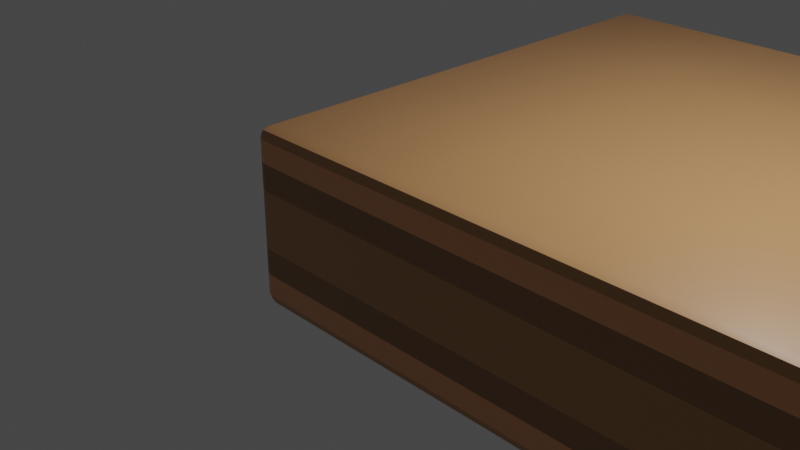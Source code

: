 # Source: Cube_Dirt_3x3.blend  (saved by Blender 3.5.10; exported with 4.5.12 LTS)
import bpy
from mathutils import Matrix  # noqa: F401  (used for matrix-valued properties, if any)

bpy.ops.wm.read_factory_settings(use_empty=True)
scene = bpy.context.scene
scene.name = 'Scene'

# ---- collections
col_collection = bpy.data.collections.new('Collection'); scene.collection.children.link(col_collection)

# ---- materials (node trees are filled in below, after node groups)
mat_dirt_1 = bpy.data.materials.new('Dirt_1')
mat_dirt_1.use_transparent_shadow = False
mat_dirt_1.diffuse_color = (0.4869, 0.247, 0.1019, 1.0)
mat_dirt_2 = bpy.data.materials.new('Dirt_2')
mat_dirt_2.use_transparent_shadow = False
mat_dirt_2.diffuse_color = (0.3185, 0.1634, 0.06886, 1.0)
mat_dirt_3 = bpy.data.materials.new('Dirt_3')
mat_dirt_3.use_transparent_shadow = False
mat_dirt_3.diffuse_color = (0.7874, 0.3653, 0.1699, 1.0)
mat_dirt_1_001 = bpy.data.materials.new('Dirt_1.001')
mat_dirt_1_001.use_transparent_shadow = False
mat_dirt_1_001.diffuse_color = (0.4869, 0.247, 0.1019, 1.0)
mat_dirt_2_001 = bpy.data.materials.new('Dirt_2.001')
mat_dirt_2_001.use_transparent_shadow = False
mat_dirt_2_001.diffuse_color = (0.3185, 0.1634, 0.06886, 1.0)
mat_dirt_3_001 = bpy.data.materials.new('Dirt_3.001')
mat_dirt_3_001.use_transparent_shadow = False
mat_dirt_3_001.diffuse_color = (0.7874, 0.3653, 0.1699, 1.0)
mat_dirt_1_002 = bpy.data.materials.new('Dirt_1.002')
mat_dirt_1_002.use_transparent_shadow = False
mat_dirt_1_002.diffuse_color = (0.4869, 0.247, 0.1019, 1.0)

# ---- material node trees
mat_dirt_1.use_nodes = True; mat_dirt_1.node_tree.nodes.clear()
_N = mat_dirt_1.node_tree.nodes; _L = mat_dirt_1.node_tree.links
n0 = _N.new('ShaderNodeBsdfPrincipled'); n0.name = 'Principled BSDF'; n0.location = (10, 300)
n0.distribution = 'GGX'
n0.subsurface_method = 'RANDOM_WALK_SKIN'
n0.inputs[0].default_value = (0.4869, 0.247, 0.1019, 1.0)
n0.inputs[27].default_value = (0.0, 0.0, 0.0, 1.0)
n0.inputs[28].default_value = 1.0
n1 = _N.new('ShaderNodeOutputMaterial'); n1.name = 'Material Output'; n1.location = (320, 270)
_L.new(n0.outputs[0], n1.inputs[0])
n1.is_active_output = True
mat_dirt_2.use_nodes = True; mat_dirt_2.node_tree.nodes.clear()
_N = mat_dirt_2.node_tree.nodes; _L = mat_dirt_2.node_tree.links
n0 = _N.new('ShaderNodeBsdfPrincipled'); n0.name = 'Principled BSDF'; n0.location = (10, 300)
n0.distribution = 'GGX'
n0.subsurface_method = 'RANDOM_WALK_SKIN'
n0.inputs[0].default_value = (0.3185, 0.1634, 0.06886, 1.0)
n0.inputs[27].default_value = (0.0, 0.0, 0.0, 1.0)
n0.inputs[28].default_value = 1.0
n1 = _N.new('ShaderNodeOutputMaterial'); n1.name = 'Material Output'; n1.location = (320, 270)
_L.new(n0.outputs[0], n1.inputs[0])
n1.is_active_output = True
mat_dirt_3.use_nodes = True; mat_dirt_3.node_tree.nodes.clear()
_N = mat_dirt_3.node_tree.nodes; _L = mat_dirt_3.node_tree.links
n0 = _N.new('ShaderNodeBsdfPrincipled'); n0.name = 'Principled BSDF'; n0.location = (10, 300)
n0.distribution = 'GGX'
n0.subsurface_method = 'RANDOM_WALK_SKIN'
n0.inputs[0].default_value = (0.7874, 0.3653, 0.1699, 1.0)
n0.inputs[27].default_value = (0.0, 0.0, 0.0, 1.0)
n0.inputs[28].default_value = 1.0
n1 = _N.new('ShaderNodeOutputMaterial'); n1.name = 'Material Output'; n1.location = (320, 270)
_L.new(n0.outputs[0], n1.inputs[0])
n1.is_active_output = True
mat_dirt_1_001.use_nodes = True; mat_dirt_1_001.node_tree.nodes.clear()
_N = mat_dirt_1_001.node_tree.nodes; _L = mat_dirt_1_001.node_tree.links
n0 = _N.new('ShaderNodeBsdfPrincipled'); n0.name = 'Principled BSDF'; n0.location = (10, 300)
n0.distribution = 'GGX'
n0.subsurface_method = 'RANDOM_WALK_SKIN'
n0.inputs[0].default_value = (0.4869, 0.247, 0.1019, 1.0)
n0.inputs[27].default_value = (0.0, 0.0, 0.0, 1.0)
n0.inputs[28].default_value = 1.0
n1 = _N.new('ShaderNodeOutputMaterial'); n1.name = 'Material Output'; n1.location = (320, 270)
_L.new(n0.outputs[0], n1.inputs[0])
n1.is_active_output = True
mat_dirt_2_001.use_nodes = True; mat_dirt_2_001.node_tree.nodes.clear()
_N = mat_dirt_2_001.node_tree.nodes; _L = mat_dirt_2_001.node_tree.links
n0 = _N.new('ShaderNodeBsdfPrincipled'); n0.name = 'Principled BSDF'; n0.location = (10, 300)
n0.distribution = 'GGX'
n0.subsurface_method = 'RANDOM_WALK_SKIN'
n0.inputs[0].default_value = (0.3185, 0.1634, 0.06886, 1.0)
n0.inputs[27].default_value = (0.0, 0.0, 0.0, 1.0)
n0.inputs[28].default_value = 1.0
n1 = _N.new('ShaderNodeOutputMaterial'); n1.name = 'Material Output'; n1.location = (320, 270)
_L.new(n0.outputs[0], n1.inputs[0])
n1.is_active_output = True
mat_dirt_3_001.use_nodes = True; mat_dirt_3_001.node_tree.nodes.clear()
_N = mat_dirt_3_001.node_tree.nodes; _L = mat_dirt_3_001.node_tree.links
n0 = _N.new('ShaderNodeBsdfPrincipled'); n0.name = 'Principled BSDF'; n0.location = (10, 300)
n0.distribution = 'GGX'
n0.subsurface_method = 'RANDOM_WALK_SKIN'
n0.inputs[0].default_value = (0.7874, 0.3653, 0.1699, 1.0)
n0.inputs[27].default_value = (0.0, 0.0, 0.0, 1.0)
n0.inputs[28].default_value = 1.0
n1 = _N.new('ShaderNodeOutputMaterial'); n1.name = 'Material Output'; n1.location = (320, 270)
_L.new(n0.outputs[0], n1.inputs[0])
n1.is_active_output = True
mat_dirt_1_002.use_nodes = True; mat_dirt_1_002.node_tree.nodes.clear()
_N = mat_dirt_1_002.node_tree.nodes; _L = mat_dirt_1_002.node_tree.links
n0 = _N.new('ShaderNodeBsdfPrincipled'); n0.name = 'Principled BSDF'; n0.location = (10, 300)
n0.distribution = 'GGX'
n0.subsurface_method = 'RANDOM_WALK_SKIN'
n0.inputs[0].default_value = (0.4869, 0.247, 0.1019, 1.0)
n0.inputs[27].default_value = (0.0, 0.0, 0.0, 1.0)
n0.inputs[28].default_value = 1.0
n1 = _N.new('ShaderNodeOutputMaterial'); n1.name = 'Material Output'; n1.location = (320, 270)
_L.new(n0.outputs[0], n1.inputs[0])
n1.is_active_output = True

# ---- world
world_world = bpy.data.worlds.new('World'); scene.world = world_world
world_world.use_nodes = True; world_world.node_tree.nodes.clear()
_N = world_world.node_tree.nodes; _L = world_world.node_tree.links
n0 = _N.new('ShaderNodeOutputWorld'); n0.name = 'World Output'; n0.location = (300, 300)
n1 = _N.new('ShaderNodeBackground'); n1.name = 'Background'; n1.location = (10, 300)
n1.inputs[0].default_value = (0.05088, 0.05088, 0.05088, 1.0)
_L.new(n1.outputs[0], n0.inputs[0])
n0.is_active_output = True
world_world.color = (0.05088, 0.05088, 0.05088)
world_world.use_sun_shadow = False
world_world.sun_shadow_jitter_overblur = 0.0

# ---- cameras
cam_camera = bpy.data.cameras.new('Camera')
cam_camera.clip_end = 100.0
cam_camera.ortho_scale = 7.314

# ---- lights
light_light = bpy.data.lights.new('Light', 'POINT')
light_light.transmission_factor = 0.0
light_light.energy = 1000.0
light_light.shadow_soft_size = 0.1
light_light.shadow_maximum_resolution = 0.006
light_light.use_absolute_resolution = True

# ---- meshes
me_cube_310 = bpy.data.meshes.new('Cube.310')
me_cube_310.from_pydata([(1.0, 1.0, -1.0), (-1.0, -0.8736, -0.8736), (-0.8736, -0.8736, -1.0), (-0.8736, -1.0, -0.8736), (-0.963, -0.8736, -0.963), (-0.963, -0.8736, -0.963), (-0.9466, -0.9466, -0.9466), (-0.9466, -0.9466, -0.9466), (-0.9466, -0.9466, -0.9466), (-0.8736, -0.963, -0.963), (-0.8736, -0.963, -0.963), (-0.963, -0.963, -0.8736), (-0.963, -0.963, -0.8736), (1.0, -0.8736, -1.0), (1.0, -1.0, -0.8736), (1.0, -0.963, -0.963), (1.0, -0.963, -0.963), (-1.0, 1.0, -0.8736), (-0.8736, 1.0, -1.0), (-0.963, 1.0, -0.963), (-0.963, 1.0, -0.963), (-1.0, -0.8736, -0.3277), (-0.963, -0.963, -0.3277), (-0.963, -0.963, -0.3277), (-0.8736, -1.0, -0.3277), (1.0, -1.0, -0.3277), (-1.0, 1.0, -0.3277), (1.0, 1.0, 1.0), (-1.0, -0.8736, 0.8736), (-0.8736, -0.8736, 1.0), (-0.8736, -1.0, 0.8736), (-0.963, -0.8736, 0.963), (-0.963, -0.8736, 0.963), (-0.9466, -0.9466, 0.9466), (-0.9466, -0.9466, 0.9466), (-0.9466, -0.9466, 0.9466), (-0.8736, -0.963, 0.963), (-0.8736, -0.963, 0.963), (-0.963, -0.963, 0.8736), (-0.963, -0.963, 0.8736), (1.0, -0.8736, 1.0), (1.0, -1.0, 0.8736), (1.0, -0.963, 0.963), (1.0, -0.963, 0.963), (-1.0, 1.0, 0.8736), (-0.8736, 1.0, 1.0), (-0.963, 1.0, 0.963), (-0.963, 1.0, 0.963), (-1.0, -0.8736, 0.0), (-1.0, -0.8736, 0.3277), (-0.963, -0.963, 0.3277), (-0.963, -0.963, 0.3277), (-0.963, -0.963, 0.0), (-0.963, -0.963, 0.0), (-0.8736, -1.0, 0.3277), (-0.8736, -1.0, 0.0), (1.0, -1.0, 0.3277), (1.0, -1.0, 0.0), (-1.0, 1.0, 0.0), (-1.0, 1.0, 0.3277), (-1.0, -0.8736, -0.3277), (-1.0, -0.8736, -0.624), (-0.963, -0.963, -0.624), (-0.963, -0.963, -0.624), (-0.963, -0.963, -0.3277), (-0.963, -0.963, -0.3277), (-0.8736, -1.0, -0.624), (-0.8736, -1.0, -0.3277), (1.0, -1.0, -0.624), (1.0, -1.0, -0.3277), (-1.0, 1.0, -0.3277), (-1.0, 1.0, -0.624), (-1.0, -0.8736, 0.3277), (-1.0, -0.8736, 0.624), (-0.963, -0.963, 0.624), (-0.963, -0.963, 0.624), (-0.963, -0.963, 0.3277), (-0.963, -0.963, 0.3277), (-0.8736, -1.0, 0.624), (-0.8736, -1.0, 0.3277), (1.0, -1.0, 0.624), (1.0, -1.0, 0.3277), (-1.0, 1.0, 0.3277), (-1.0, 1.0, 0.624), (-1.0, -0.8736, -0.8736), (-0.8736, -1.0, -0.8736), (-0.963, -0.963, -0.8736), (-0.963, -0.963, -0.8736), (1.0, -1.0, -0.8736), (-1.0, 1.0, -0.8736), (-1.0, -0.8736, -0.624), (-0.963, -0.963, -0.624), (-0.963, -0.963, -0.624), (-0.8736, -1.0, -0.624), (1.0, -1.0, -0.624), (-1.0, 1.0, -0.624), (-1.0, -0.8736, 0.8736), (-0.8736, -1.0, 0.8736), (-0.963, -0.963, 0.8736), (-0.963, -0.963, 0.8736), (1.0, -1.0, 0.8736), (-1.0, 1.0, 0.8736), (-1.0, -0.8736, 0.624), (-0.963, -0.963, 0.624), (-0.963, -0.963, 0.624), (-0.8736, -1.0, 0.624), (1.0, -1.0, 0.624), (-1.0, 1.0, 0.624)], [], [(0, 13, 2), (0, 2, 18), (1, 4, 6), (1, 6, 11), (2, 9, 7), (2, 7, 5), (3, 12, 8), (3, 8, 10), (14, 3, 10), (14, 10, 16), (15, 9, 2), (15, 2, 13), (1, 17, 19), (1, 19, 4), (5, 20, 18), (5, 18, 2), (23, 24, 55), (23, 55, 53), (48, 21, 22), (48, 22, 52), (58, 26, 21), (58, 21, 48), (24, 25, 57), (24, 57, 55), (27, 45, 29), (27, 29, 40), (28, 38, 33), (28, 33, 31), (29, 32, 35), (29, 35, 37), (30, 36, 34), (30, 34, 39), (41, 42, 36), (41, 36, 30), (43, 40, 29), (43, 29, 37), (28, 31, 46), (28, 46, 44), (32, 29, 45), (32, 45, 47), (51, 53, 55), (51, 55, 54), (48, 52, 50), (48, 50, 49), (58, 48, 49), (58, 49, 59), (54, 55, 57), (54, 57, 56), (67, 66, 68), (67, 68, 69), (65, 63, 66), (65, 66, 67), (60, 61, 62), (60, 62, 64), (70, 71, 61), (70, 61, 60), (79, 81, 80), (79, 80, 78), (77, 79, 78), (77, 78, 75), (72, 76, 74), (72, 74, 73), (82, 72, 73), (82, 73, 83), (95, 89, 84), (95, 84, 90), (90, 84, 86), (90, 86, 91), (92, 87, 85), (92, 85, 93), (93, 85, 88), (93, 88, 94), (107, 102, 96), (107, 96, 101), (102, 103, 98), (102, 98, 96), (104, 105, 97), (104, 97, 99), (105, 106, 100), (105, 100, 97)])
me_cube_310.polygons.foreach_set('use_smooth', [True] * 80)
me_cube_310.polygons.foreach_set('material_index', [0, 0, 0, 0, 0, 0, 0, 0, 0, 0, 0, 0, 0, 0, 0, 0, 0, 0, 0, 0, 0, 0, 0, 0, 0, 0, 0, 0, 0, 0, 0, 0, 0, 0, 0, 0, 0, 0, 0, 0, 0, 0, 0, 0, 0, 0, 0, 0, 1, 1, 1, 1, 1, 1, 1, 1, 1, 1, 1, 1, 1, 1, 1, 1, 2, 2, 2, 2, 2, 2, 2, 2, 2, 2, 2, 2, 2, 2, 2, 2])
me_cube_310.materials.append(mat_dirt_1)
me_cube_310.materials.append(mat_dirt_2)
me_cube_310.materials.append(mat_dirt_3)
me_cube_310.update()
me_cube_310.normals_split_custom_set([tuple(v) for v in zip(*[iter([-1.698e-08, 0.0, -1.0, -1.011e-07, -0.1951, -0.9808, -0.1794, -0.1794, -0.9673, -1.698e-08, 0.0, -1.0, -0.1794, -0.1794, -0.9673, -0.1951, 1.061e-07, -0.9808, -0.9673, -0.1794, -0.1795, -0.9193, -0.1582, -0.3602, -0.8881, -0.3251, -0.3251, -0.9673, -0.1794, -0.1795, -0.8881, -0.3251, -0.3251, -0.9194, -0.36, -0.1586, -0.1794, -0.1794, -0.9673, -0.1582, -0.3602, -0.9193, -0.3251, -0.3251, -0.8881, -0.1794, -0.1794, -0.9673, -0.3251, -0.3251, -0.8881, -0.3602, -0.1583, -0.9194, -0.1794, -0.9673, -0.1795, -0.36, -0.9194, -0.1586, -0.3251, -0.8881, -0.3251, -0.1794, -0.9673, -0.1795, -0.3251, -0.8881, -0.3251, -0.1583, -0.9194, -0.3602, -9.94e-06, -0.9808, -0.1952, -0.1794, -0.9673, -0.1795, -0.1583, -0.9194, -0.3602, -9.94e-06, -0.9808, -0.1952, -0.1583, -0.9194, -0.3602, -5.314e-07, -0.9239, -0.3827, -1.698e-07, -0.3827, -0.9239, -0.1582, -0.3602, -0.9193, -0.1794, -0.1794, -0.9673, -1.698e-07, -0.3827, -0.9239, -0.1794, -0.1794, -0.9673, -1.011e-07, -0.1951, -0.9808, -0.9673, -0.1794, -0.1795, -0.9808, -8.59e-06, -0.1952, -0.9239, 7.355e-07, -0.3827, -0.9673, -0.1794, -0.1795, -0.9239, 7.355e-07, -0.3827, -0.9193, -0.1582, -0.3602, -0.3602, -0.1583, -0.9194, -0.3827, 2.055e-07, -0.9239, -0.1951, 1.061e-07, -0.9808, -0.3602, -0.1583, -0.9194, -0.1951, 1.061e-07, -0.9808, -0.1794, -0.1794, -0.9673, -0.3827, -0.9239, 0.0, -0.1951, -0.9808, 0.0, -0.1951, -0.9808, 0.0, -0.3827, -0.9239, 0.0, -0.1951, -0.9808, 0.0, -0.3827, -0.9239, 0.0, -0.9808, -0.1951, 0.0, -0.9808, -0.1951, 0.0, -0.9239, -0.3827, 0.0, -0.9808, -0.1951, 0.0, -0.9239, -0.3827, 0.0, -0.9239, -0.3827, 0.0, -1.0, 6.903e-07, 0.0, -1.0, 6.796e-07, 0.0, -0.9808, -0.1951, 0.0, -1.0, 6.903e-07, 0.0, -0.9808, -0.1951, 0.0, -0.9808, -0.1951, 0.0, -0.1951, -0.9808, 0.0, -5.09e-07, -1.0, 0.0, -5.09e-07, -1.0, 0.0, -0.1951, -0.9808, 0.0, -5.09e-07, -1.0, 0.0, -0.1951, -0.9808, 0.0, -1.698e-08, 0.0, 1.0, -0.1951, 1.061e-07, 0.9808, -0.1794, -0.1794, 0.9673, -1.698e-08, 0.0, 1.0, -0.1794, -0.1794, 0.9673, -1.011e-07, -0.1951, 0.9808, -0.9673, -0.1794, 0.1795, -0.9194, -0.36, 0.1586, -0.8881, -0.3251, 0.3251, -0.9673, -0.1794, 0.1795, -0.8881, -0.3251, 0.3251, -0.9193, -0.1582, 0.3602, -0.1794, -0.1794, 0.9673, -0.3602, -0.1583, 0.9194, -0.3251, -0.3251, 0.8881, -0.1794, -0.1794, 0.9673, -0.3251, -0.3251, 0.8881, -0.1582, -0.3602, 0.9193, -0.1794, -0.9673, 0.1795, -0.1583, -0.9194, 0.3602, -0.3251, -0.8881, 0.3251, -0.1794, -0.9673, 0.1795, -0.3251, -0.8881, 0.3251, -0.36, -0.9194, 0.1586, -9.908e-06, -0.9808, 0.1952, -5.314e-07, -0.9239, 0.3827, -0.1583, -0.9194, 0.3602, -9.908e-06, -0.9808, 0.1952, -0.1583, -0.9194, 0.3602, -0.1794, -0.9673, 0.1795, -1.698e-07, -0.3827, 0.9239, -1.011e-07, -0.1951, 0.9808, -0.1794, -0.1794, 0.9673, -1.698e-07, -0.3827, 0.9239, -0.1794, -0.1794, 0.9673, -0.1582, -0.3602, 0.9193, -0.9673, -0.1794, 0.1795, -0.9193, -0.1582, 0.3602, -0.9239, 7.355e-07, 0.3827, -0.9673, -0.1794, 0.1795, -0.9239, 7.355e-07, 0.3827, -0.9808, -8.579e-06, 0.1952, -0.3602, -0.1583, 0.9194, -0.1794, -0.1794, 0.9673, -0.1951, 1.061e-07, 0.9808, -0.3602, -0.1583, 0.9194, -0.1951, 1.061e-07, 0.9808, -0.3827, 2.055e-07, 0.9239, -0.3827, -0.9239, 0.0, -0.3827, -0.9239, 0.0, -0.1951, -0.9808, 0.0, -0.3827, -0.9239, 0.0, -0.1951, -0.9808, 0.0, -0.1951, -0.9808, 0.0, -0.9808, -0.1951, 0.0, -0.9239, -0.3827, 0.0, -0.9239, -0.3827, 0.0, -0.9808, -0.1951, 0.0, -0.9239, -0.3827, 0.0, -0.9808, -0.1951, 0.0, -1.0, 6.903e-07, 0.0, -0.9808, -0.1951, 0.0, -0.9808, -0.1951, 0.0, -1.0, 6.903e-07, 0.0, -0.9808, -0.1951, 0.0, -1.0, 6.796e-07, 0.0, -0.1951, -0.9808, 0.0, -0.1951, -0.9808, 0.0, -5.09e-07, -1.0, 0.0, -0.1951, -0.9808, 0.0, -5.09e-07, -1.0, 0.0, -5.09e-07, -1.0, 0.0, -0.1951, -0.9808, 0.0, -0.1951, -0.9808, 0.0, -5.09e-07, -1.0, 0.0, -0.1951, -0.9808, 0.0, -5.09e-07, -1.0, 0.0, -5.09e-07, -1.0, 0.0, -0.3827, -0.9239, 0.0, -0.3827, -0.9239, 0.0, -0.1951, -0.9808, 0.0, -0.3827, -0.9239, 0.0, -0.1951, -0.9808, 0.0, -0.1951, -0.9808, 0.0, -0.9808, -0.1951, 0.0, -0.9808, -0.1951, 0.0, -0.9239, -0.3827, 0.0, -0.9808, -0.1951, 0.0, -0.9239, -0.3827, 0.0, -0.9239, -0.3827, 0.0, -1.0, 7.515e-07, 0.0, -1.0, 7.515e-07, 0.0, -0.9808, -0.1951, 0.0, -1.0, 7.515e-07, 0.0, -0.9808, -0.1951, 0.0, -0.9808, -0.1951, 0.0, -0.1951, -0.9808, 0.0, -5.09e-07, -1.0, 0.0, -5.09e-07, -1.0, 0.0, -0.1951, -0.9808, 0.0, -5.09e-07, -1.0, 0.0, -0.1951, -0.9808, 0.0, -0.3827, -0.9239, 0.0, -0.1951, -0.9808, 0.0, -0.1951, -0.9808, 0.0, -0.3827, -0.9239, 0.0, -0.1951, -0.9808, 0.0, -0.3827, -0.9239, 0.0, -0.9808, -0.1951, 0.0, -0.9239, -0.3827, 0.0, -0.9239, -0.3827, 0.0, -0.9808, -0.1951, 0.0, -0.9239, -0.3827, 0.0, -0.9808, -0.1951, 0.0, -1.0, 7.515e-07, 0.0, -0.9808, -0.1951, 0.0, -0.9808, -0.1951, 0.0, -1.0, 7.515e-07, 0.0, -0.9808, -0.1951, 0.0, -1.0, 7.515e-07, 0.0, -1.0, 7.064e-07, 0.0, -0.9808, -8.672e-06, -0.195, -0.9673, -0.1794, -0.1793, -1.0, 7.064e-07, 0.0, -0.9673, -0.1794, -0.1793, -0.9808, -0.1951, 0.0, -0.9808, -0.1951, 0.0, -0.9673, -0.1794, -0.1793, -0.9194, -0.36, -0.1585, -0.9808, -0.1951, 0.0, -0.9194, -0.36, -0.1585, -0.9239, -0.3827, 0.0, -0.3827, -0.9239, 0.0, -0.36, -0.9194, -0.1585, -0.1794, -0.9673, -0.1793, -0.3827, -0.9239, 0.0, -0.1794, -0.9673, -0.1793, -0.1951, -0.9808, 0.0, -0.1951, -0.9808, 0.0, -0.1794, -0.9673, -0.1793, -9.815e-06, -0.9808, -0.195, -0.1951, -0.9808, 0.0, -9.815e-06, -0.9808, -0.195, -5.09e-07, -1.0, 0.0, -1.0, 7.064e-07, 0.0, -0.9808, -0.1951, 0.0, -0.9673, -0.1794, 0.1793, -1.0, 7.064e-07, 0.0, -0.9673, -0.1794, 0.1793, -0.9808, -8.628e-06, 0.195, -0.9808, -0.1951, 0.0, -0.9239, -0.3827, 0.0, -0.9194, -0.36, 0.1585, -0.9808, -0.1951, 0.0, -0.9194, -0.36, 0.1585, -0.9673, -0.1794, 0.1793, -0.3827, -0.9239, 0.0, -0.1951, -0.9808, 0.0, -0.1794, -0.9673, 0.1793, -0.3827, -0.9239, 0.0, -0.1794, -0.9673, 0.1793, -0.36, -0.9194, 0.1585, -0.1951, -0.9808, 0.0, -5.09e-07, -1.0, 0.0, -9.859e-06, -0.9808, 0.195, -0.1951, -0.9808, 0.0, -9.859e-06, -0.9808, 0.195, -0.1794, -0.9673, 0.1793])] * 3)])
me_cube_001 = bpy.data.meshes.new('Cube.001')
me_cube_001.from_pydata([(1.0, 1.0, -1.0), (-1.0, -0.8736, -0.8736), (-0.8736, -0.8736, -1.0), (-0.8736, -1.0, -0.8736), (-0.963, -0.8736, -0.963), (-0.963, -0.8736, -0.963), (-0.9466, -0.9466, -0.9466), (-0.9466, -0.9466, -0.9466), (-0.9466, -0.9466, -0.9466), (-0.8736, -0.963, -0.963), (-0.8736, -0.963, -0.963), (-0.963, -0.963, -0.8736), (-0.963, -0.963, -0.8736), (1.0, -0.8736, -1.0), (1.0, -1.0, -0.8736), (1.0, -0.963, -0.963), (1.0, -0.963, -0.963), (-1.0, 1.0, -0.8736), (-0.8736, 1.0, -1.0), (-0.963, 1.0, -0.963), (-0.963, 1.0, -0.963), (-1.0, -0.8736, -0.3277), (-0.963, -0.963, -0.3277), (-0.963, -0.963, -0.3277), (-0.8736, -1.0, -0.3277), (1.0, -1.0, -0.3277), (-1.0, 1.0, -0.3277), (1.0, 1.0, 1.0), (-1.0, -0.8736, 0.8736), (-0.8736, -0.8736, 1.0), (-0.8736, -1.0, 0.8736), (-0.963, -0.8736, 0.963), (-0.963, -0.8736, 0.963), (-0.9466, -0.9466, 0.9466), (-0.9466, -0.9466, 0.9466), (-0.9466, -0.9466, 0.9466), (-0.8736, -0.963, 0.963), (-0.8736, -0.963, 0.963), (-0.963, -0.963, 0.8736), (-0.963, -0.963, 0.8736), (1.0, -0.8736, 1.0), (1.0, -1.0, 0.8736), (1.0, -0.963, 0.963), (1.0, -0.963, 0.963), (-1.0, 1.0, 0.8736), (-0.8736, 1.0, 1.0), (-0.963, 1.0, 0.963), (-0.963, 1.0, 0.963), (-1.0, -0.8736, 0.0), (-1.0, -0.8736, 0.3277), (-0.963, -0.963, 0.3277), (-0.963, -0.963, 0.3277), (-0.963, -0.963, 0.0), (-0.963, -0.963, 0.0), (-0.8736, -1.0, 0.3277), (-0.8736, -1.0, 0.0), (1.0, -1.0, 0.3277), (1.0, -1.0, 0.0), (-1.0, 1.0, 0.0), (-1.0, 1.0, 0.3277), (-1.0, -0.8736, -0.3277), (-1.0, -0.8736, -0.624), (-0.963, -0.963, -0.624), (-0.963, -0.963, -0.624), (-0.963, -0.963, -0.3277), (-0.963, -0.963, -0.3277), (-0.8736, -1.0, -0.624), (-0.8736, -1.0, -0.3277), (1.0, -1.0, -0.624), (1.0, -1.0, -0.3277), (-1.0, 1.0, -0.3277), (-1.0, 1.0, -0.624), (-1.0, -0.8736, 0.3277), (-1.0, -0.8736, 0.624), (-0.963, -0.963, 0.624), (-0.963, -0.963, 0.624), (-0.963, -0.963, 0.3277), (-0.963, -0.963, 0.3277), (-0.8736, -1.0, 0.624), (-0.8736, -1.0, 0.3277), (1.0, -1.0, 0.624), (1.0, -1.0, 0.3277), (-1.0, 1.0, 0.3277), (-1.0, 1.0, 0.624), (-1.0, -0.8736, -0.8736), (-0.8736, -1.0, -0.8736), (-0.963, -0.963, -0.8736), (-0.963, -0.963, -0.8736), (1.0, -1.0, -0.8736), (-1.0, 1.0, -0.8736), (-1.0, -0.8736, -0.624), (-0.963, -0.963, -0.624), (-0.963, -0.963, -0.624), (-0.8736, -1.0, -0.624), (1.0, -1.0, -0.624), (-1.0, 1.0, -0.624), (-1.0, -0.8736, 0.8736), (-0.8736, -1.0, 0.8736), (-0.963, -0.963, 0.8736), (-0.963, -0.963, 0.8736), (1.0, -1.0, 0.8736), (-1.0, 1.0, 0.8736), (-1.0, -0.8736, 0.624), (-0.963, -0.963, 0.624), (-0.963, -0.963, 0.624), (-0.8736, -1.0, 0.624), (1.0, -1.0, 0.624), (-1.0, 1.0, 0.624)], [], [(0, 13, 2), (0, 2, 18), (1, 4, 6), (1, 6, 11), (2, 9, 7), (2, 7, 5), (3, 12, 8), (3, 8, 10), (14, 3, 10), (14, 10, 16), (15, 9, 2), (15, 2, 13), (1, 17, 19), (1, 19, 4), (5, 20, 18), (5, 18, 2), (23, 24, 55), (23, 55, 53), (48, 21, 22), (48, 22, 52), (58, 26, 21), (58, 21, 48), (24, 25, 57), (24, 57, 55), (27, 45, 29), (27, 29, 40), (28, 38, 33), (28, 33, 31), (29, 32, 35), (29, 35, 37), (30, 36, 34), (30, 34, 39), (41, 42, 36), (41, 36, 30), (43, 40, 29), (43, 29, 37), (28, 31, 46), (28, 46, 44), (32, 29, 45), (32, 45, 47), (51, 53, 55), (51, 55, 54), (48, 52, 50), (48, 50, 49), (58, 48, 49), (58, 49, 59), (54, 55, 57), (54, 57, 56), (67, 66, 68), (67, 68, 69), (65, 63, 66), (65, 66, 67), (60, 61, 62), (60, 62, 64), (70, 71, 61), (70, 61, 60), (79, 81, 80), (79, 80, 78), (77, 79, 78), (77, 78, 75), (72, 76, 74), (72, 74, 73), (82, 72, 73), (82, 73, 83), (95, 89, 84), (95, 84, 90), (90, 84, 86), (90, 86, 91), (92, 87, 85), (92, 85, 93), (93, 85, 88), (93, 88, 94), (107, 102, 96), (107, 96, 101), (102, 103, 98), (102, 98, 96), (104, 105, 97), (104, 97, 99), (105, 106, 100), (105, 100, 97)])
me_cube_001.polygons.foreach_set('use_smooth', [True] * 80)
me_cube_001.polygons.foreach_set('material_index', [0, 0, 0, 0, 0, 0, 0, 0, 0, 0, 0, 0, 0, 0, 0, 0, 0, 0, 0, 0, 0, 0, 0, 0, 0, 0, 0, 0, 0, 0, 0, 0, 0, 0, 0, 0, 0, 0, 0, 0, 0, 0, 0, 0, 0, 0, 0, 0, 1, 1, 1, 1, 1, 1, 1, 1, 1, 1, 1, 1, 1, 1, 1, 1, 2, 2, 2, 2, 2, 2, 2, 2, 2, 2, 2, 2, 2, 2, 2, 2])
me_cube_001.materials.append(mat_dirt_1)
me_cube_001.materials.append(mat_dirt_2)
me_cube_001.materials.append(mat_dirt_3)
me_cube_001.update()
me_cube_001.normals_split_custom_set([tuple(v) for v in zip(*[iter([-1.698e-08, 0.0, -1.0, -1.011e-07, -0.1951, -0.9808, -0.1794, -0.1794, -0.9673, -1.698e-08, 0.0, -1.0, -0.1794, -0.1794, -0.9673, -0.1951, 1.061e-07, -0.9808, -0.9673, -0.1794, -0.1795, -0.9193, -0.1582, -0.3602, -0.8881, -0.3251, -0.3251, -0.9673, -0.1794, -0.1795, -0.8881, -0.3251, -0.3251, -0.9194, -0.36, -0.1586, -0.1794, -0.1794, -0.9673, -0.1582, -0.3602, -0.9193, -0.3251, -0.3251, -0.8881, -0.1794, -0.1794, -0.9673, -0.3251, -0.3251, -0.8881, -0.3602, -0.1583, -0.9194, -0.1794, -0.9673, -0.1795, -0.36, -0.9194, -0.1586, -0.3251, -0.8881, -0.3251, -0.1794, -0.9673, -0.1795, -0.3251, -0.8881, -0.3251, -0.1583, -0.9194, -0.3602, -9.94e-06, -0.9808, -0.1952, -0.1794, -0.9673, -0.1795, -0.1583, -0.9194, -0.3602, -9.94e-06, -0.9808, -0.1952, -0.1583, -0.9194, -0.3602, -5.314e-07, -0.9239, -0.3827, -1.698e-07, -0.3827, -0.9239, -0.1582, -0.3602, -0.9193, -0.1794, -0.1794, -0.9673, -1.698e-07, -0.3827, -0.9239, -0.1794, -0.1794, -0.9673, -1.011e-07, -0.1951, -0.9808, -0.9673, -0.1794, -0.1795, -0.9808, -8.59e-06, -0.1952, -0.9239, 7.355e-07, -0.3827, -0.9673, -0.1794, -0.1795, -0.9239, 7.355e-07, -0.3827, -0.9193, -0.1582, -0.3602, -0.3602, -0.1583, -0.9194, -0.3827, 2.055e-07, -0.9239, -0.1951, 1.061e-07, -0.9808, -0.3602, -0.1583, -0.9194, -0.1951, 1.061e-07, -0.9808, -0.1794, -0.1794, -0.9673, -0.3827, -0.9239, 0.0, -0.1951, -0.9808, 0.0, -0.1951, -0.9808, 0.0, -0.3827, -0.9239, 0.0, -0.1951, -0.9808, 0.0, -0.3827, -0.9239, 0.0, -0.9808, -0.1951, 0.0, -0.9808, -0.1951, 0.0, -0.9239, -0.3827, 0.0, -0.9808, -0.1951, 0.0, -0.9239, -0.3827, 0.0, -0.9239, -0.3827, 0.0, -1.0, 6.903e-07, 0.0, -1.0, 6.796e-07, 0.0, -0.9808, -0.1951, 0.0, -1.0, 6.903e-07, 0.0, -0.9808, -0.1951, 0.0, -0.9808, -0.1951, 0.0, -0.1951, -0.9808, 0.0, -5.09e-07, -1.0, 0.0, -5.09e-07, -1.0, 0.0, -0.1951, -0.9808, 0.0, -5.09e-07, -1.0, 0.0, -0.1951, -0.9808, 0.0, -1.698e-08, 0.0, 1.0, -0.1951, 1.061e-07, 0.9808, -0.1794, -0.1794, 0.9673, -1.698e-08, 0.0, 1.0, -0.1794, -0.1794, 0.9673, -1.011e-07, -0.1951, 0.9808, -0.9673, -0.1794, 0.1795, -0.9194, -0.36, 0.1586, -0.8881, -0.3251, 0.3251, -0.9673, -0.1794, 0.1795, -0.8881, -0.3251, 0.3251, -0.9193, -0.1582, 0.3602, -0.1794, -0.1794, 0.9673, -0.3602, -0.1583, 0.9194, -0.3251, -0.3251, 0.8881, -0.1794, -0.1794, 0.9673, -0.3251, -0.3251, 0.8881, -0.1582, -0.3602, 0.9193, -0.1794, -0.9673, 0.1795, -0.1583, -0.9194, 0.3602, -0.3251, -0.8881, 0.3251, -0.1794, -0.9673, 0.1795, -0.3251, -0.8881, 0.3251, -0.36, -0.9194, 0.1586, -9.908e-06, -0.9808, 0.1952, -5.314e-07, -0.9239, 0.3827, -0.1583, -0.9194, 0.3602, -9.908e-06, -0.9808, 0.1952, -0.1583, -0.9194, 0.3602, -0.1794, -0.9673, 0.1795, -1.698e-07, -0.3827, 0.9239, -1.011e-07, -0.1951, 0.9808, -0.1794, -0.1794, 0.9673, -1.698e-07, -0.3827, 0.9239, -0.1794, -0.1794, 0.9673, -0.1582, -0.3602, 0.9193, -0.9673, -0.1794, 0.1795, -0.9193, -0.1582, 0.3602, -0.9239, 7.355e-07, 0.3827, -0.9673, -0.1794, 0.1795, -0.9239, 7.355e-07, 0.3827, -0.9808, -8.579e-06, 0.1952, -0.3602, -0.1583, 0.9194, -0.1794, -0.1794, 0.9673, -0.1951, 1.061e-07, 0.9808, -0.3602, -0.1583, 0.9194, -0.1951, 1.061e-07, 0.9808, -0.3827, 2.055e-07, 0.9239, -0.3827, -0.9239, 0.0, -0.3827, -0.9239, 0.0, -0.1951, -0.9808, 0.0, -0.3827, -0.9239, 0.0, -0.1951, -0.9808, 0.0, -0.1951, -0.9808, 0.0, -0.9808, -0.1951, 0.0, -0.9239, -0.3827, 0.0, -0.9239, -0.3827, 0.0, -0.9808, -0.1951, 0.0, -0.9239, -0.3827, 0.0, -0.9808, -0.1951, 0.0, -1.0, 6.903e-07, 0.0, -0.9808, -0.1951, 0.0, -0.9808, -0.1951, 0.0, -1.0, 6.903e-07, 0.0, -0.9808, -0.1951, 0.0, -1.0, 6.796e-07, 0.0, -0.1951, -0.9808, 0.0, -0.1951, -0.9808, 0.0, -5.09e-07, -1.0, 0.0, -0.1951, -0.9808, 0.0, -5.09e-07, -1.0, 0.0, -5.09e-07, -1.0, 0.0, -0.1951, -0.9808, 0.0, -0.1951, -0.9808, 0.0, -5.09e-07, -1.0, 0.0, -0.1951, -0.9808, 0.0, -5.09e-07, -1.0, 0.0, -5.09e-07, -1.0, 0.0, -0.3827, -0.9239, 0.0, -0.3827, -0.9239, 0.0, -0.1951, -0.9808, 0.0, -0.3827, -0.9239, 0.0, -0.1951, -0.9808, 0.0, -0.1951, -0.9808, 0.0, -0.9808, -0.1951, 0.0, -0.9808, -0.1951, 0.0, -0.9239, -0.3827, 0.0, -0.9808, -0.1951, 0.0, -0.9239, -0.3827, 0.0, -0.9239, -0.3827, 0.0, -1.0, 7.515e-07, 0.0, -1.0, 7.515e-07, 0.0, -0.9808, -0.1951, 0.0, -1.0, 7.515e-07, 0.0, -0.9808, -0.1951, 0.0, -0.9808, -0.1951, 0.0, -0.1951, -0.9808, 0.0, -5.09e-07, -1.0, 0.0, -5.09e-07, -1.0, 0.0, -0.1951, -0.9808, 0.0, -5.09e-07, -1.0, 0.0, -0.1951, -0.9808, 0.0, -0.3827, -0.9239, 0.0, -0.1951, -0.9808, 0.0, -0.1951, -0.9808, 0.0, -0.3827, -0.9239, 0.0, -0.1951, -0.9808, 0.0, -0.3827, -0.9239, 0.0, -0.9808, -0.1951, 0.0, -0.9239, -0.3827, 0.0, -0.9239, -0.3827, 0.0, -0.9808, -0.1951, 0.0, -0.9239, -0.3827, 0.0, -0.9808, -0.1951, 0.0, -1.0, 7.515e-07, 0.0, -0.9808, -0.1951, 0.0, -0.9808, -0.1951, 0.0, -1.0, 7.515e-07, 0.0, -0.9808, -0.1951, 0.0, -1.0, 7.515e-07, 0.0, -1.0, 7.064e-07, 0.0, -0.9808, -8.672e-06, -0.195, -0.9673, -0.1794, -0.1793, -1.0, 7.064e-07, 0.0, -0.9673, -0.1794, -0.1793, -0.9808, -0.1951, 0.0, -0.9808, -0.1951, 0.0, -0.9673, -0.1794, -0.1793, -0.9194, -0.36, -0.1585, -0.9808, -0.1951, 0.0, -0.9194, -0.36, -0.1585, -0.9239, -0.3827, 0.0, -0.3827, -0.9239, 0.0, -0.36, -0.9194, -0.1585, -0.1794, -0.9673, -0.1793, -0.3827, -0.9239, 0.0, -0.1794, -0.9673, -0.1793, -0.1951, -0.9808, 0.0, -0.1951, -0.9808, 0.0, -0.1794, -0.9673, -0.1793, -9.815e-06, -0.9808, -0.195, -0.1951, -0.9808, 0.0, -9.815e-06, -0.9808, -0.195, -5.09e-07, -1.0, 0.0, -1.0, 7.064e-07, 0.0, -0.9808, -0.1951, 0.0, -0.9673, -0.1794, 0.1793, -1.0, 7.064e-07, 0.0, -0.9673, -0.1794, 0.1793, -0.9808, -8.628e-06, 0.195, -0.9808, -0.1951, 0.0, -0.9239, -0.3827, 0.0, -0.9194, -0.36, 0.1585, -0.9808, -0.1951, 0.0, -0.9194, -0.36, 0.1585, -0.9673, -0.1794, 0.1793, -0.3827, -0.9239, 0.0, -0.1951, -0.9808, 0.0, -0.1794, -0.9673, 0.1793, -0.3827, -0.9239, 0.0, -0.1794, -0.9673, 0.1793, -0.36, -0.9194, 0.1585, -0.1951, -0.9808, 0.0, -5.09e-07, -1.0, 0.0, -9.859e-06, -0.9808, 0.195, -0.1951, -0.9808, 0.0, -9.859e-06, -0.9808, 0.195, -0.1794, -0.9673, 0.1793])] * 3)])
me_cube_002 = bpy.data.meshes.new('Cube.002')
me_cube_002.from_pydata([(1.0, 1.0, -1.0), (-1.0, -0.8736, -0.8736), (-0.8736, -0.8736, -1.0), (-0.8736, -1.0, -0.8736), (-0.963, -0.8736, -0.963), (-0.963, -0.8736, -0.963), (-0.9466, -0.9466, -0.9466), (-0.9466, -0.9466, -0.9466), (-0.9466, -0.9466, -0.9466), (-0.8736, -0.963, -0.963), (-0.8736, -0.963, -0.963), (-0.963, -0.963, -0.8736), (-0.963, -0.963, -0.8736), (1.0, -0.8736, -1.0), (1.0, -1.0, -0.8736), (1.0, -0.963, -0.963), (1.0, -0.963, -0.963), (-1.0, 1.0, -0.8736), (-0.8736, 1.0, -1.0), (-0.963, 1.0, -0.963), (-0.963, 1.0, -0.963), (-1.0, -0.8736, -0.3277), (-0.963, -0.963, -0.3277), (-0.963, -0.963, -0.3277), (-0.8736, -1.0, -0.3277), (1.0, -1.0, -0.3277), (-1.0, 1.0, -0.3277), (1.0, 1.0, 1.0), (-1.0, -0.8736, 0.8736), (-0.8736, -0.8736, 1.0), (-0.8736, -1.0, 0.8736), (-0.963, -0.8736, 0.963), (-0.963, -0.8736, 0.963), (-0.9466, -0.9466, 0.9466), (-0.9466, -0.9466, 0.9466), (-0.9466, -0.9466, 0.9466), (-0.8736, -0.963, 0.963), (-0.8736, -0.963, 0.963), (-0.963, -0.963, 0.8736), (-0.963, -0.963, 0.8736), (1.0, -0.8736, 1.0), (1.0, -1.0, 0.8736), (1.0, -0.963, 0.963), (1.0, -0.963, 0.963), (-1.0, 1.0, 0.8736), (-0.8736, 1.0, 1.0), (-0.963, 1.0, 0.963), (-0.963, 1.0, 0.963), (-1.0, -0.8736, 0.0), (-1.0, -0.8736, 0.3277), (-0.963, -0.963, 0.3277), (-0.963, -0.963, 0.3277), (-0.963, -0.963, 0.0), (-0.963, -0.963, 0.0), (-0.8736, -1.0, 0.3277), (-0.8736, -1.0, 0.0), (1.0, -1.0, 0.3277), (1.0, -1.0, 0.0), (-1.0, 1.0, 0.0), (-1.0, 1.0, 0.3277), (-1.0, -0.8736, -0.3277), (-1.0, -0.8736, -0.624), (-0.963, -0.963, -0.624), (-0.963, -0.963, -0.624), (-0.963, -0.963, -0.3277), (-0.963, -0.963, -0.3277), (-0.8736, -1.0, -0.624), (-0.8736, -1.0, -0.3277), (1.0, -1.0, -0.624), (1.0, -1.0, -0.3277), (-1.0, 1.0, -0.3277), (-1.0, 1.0, -0.624), (-1.0, -0.8736, 0.3277), (-1.0, -0.8736, 0.624), (-0.963, -0.963, 0.624), (-0.963, -0.963, 0.624), (-0.963, -0.963, 0.3277), (-0.963, -0.963, 0.3277), (-0.8736, -1.0, 0.624), (-0.8736, -1.0, 0.3277), (1.0, -1.0, 0.624), (1.0, -1.0, 0.3277), (-1.0, 1.0, 0.3277), (-1.0, 1.0, 0.624), (-1.0, -0.8736, -0.8736), (-0.8736, -1.0, -0.8736), (-0.963, -0.963, -0.8736), (-0.963, -0.963, -0.8736), (1.0, -1.0, -0.8736), (-1.0, 1.0, -0.8736), (-1.0, -0.8736, -0.624), (-0.963, -0.963, -0.624), (-0.963, -0.963, -0.624), (-0.8736, -1.0, -0.624), (1.0, -1.0, -0.624), (-1.0, 1.0, -0.624), (-1.0, -0.8736, 0.8736), (-0.8736, -1.0, 0.8736), (-0.963, -0.963, 0.8736), (-0.963, -0.963, 0.8736), (1.0, -1.0, 0.8736), (-1.0, 1.0, 0.8736), (-1.0, -0.8736, 0.624), (-0.963, -0.963, 0.624), (-0.963, -0.963, 0.624), (-0.8736, -1.0, 0.624), (1.0, -1.0, 0.624), (-1.0, 1.0, 0.624)], [], [(0, 13, 2), (0, 2, 18), (1, 4, 6), (1, 6, 11), (2, 9, 7), (2, 7, 5), (3, 12, 8), (3, 8, 10), (14, 3, 10), (14, 10, 16), (15, 9, 2), (15, 2, 13), (1, 17, 19), (1, 19, 4), (5, 20, 18), (5, 18, 2), (23, 24, 55), (23, 55, 53), (48, 21, 22), (48, 22, 52), (58, 26, 21), (58, 21, 48), (24, 25, 57), (24, 57, 55), (27, 45, 29), (27, 29, 40), (28, 38, 33), (28, 33, 31), (29, 32, 35), (29, 35, 37), (30, 36, 34), (30, 34, 39), (41, 42, 36), (41, 36, 30), (43, 40, 29), (43, 29, 37), (28, 31, 46), (28, 46, 44), (32, 29, 45), (32, 45, 47), (51, 53, 55), (51, 55, 54), (48, 52, 50), (48, 50, 49), (58, 48, 49), (58, 49, 59), (54, 55, 57), (54, 57, 56), (67, 66, 68), (67, 68, 69), (65, 63, 66), (65, 66, 67), (60, 61, 62), (60, 62, 64), (70, 71, 61), (70, 61, 60), (79, 81, 80), (79, 80, 78), (77, 79, 78), (77, 78, 75), (72, 76, 74), (72, 74, 73), (82, 72, 73), (82, 73, 83), (95, 89, 84), (95, 84, 90), (90, 84, 86), (90, 86, 91), (92, 87, 85), (92, 85, 93), (93, 85, 88), (93, 88, 94), (107, 102, 96), (107, 96, 101), (102, 103, 98), (102, 98, 96), (104, 105, 97), (104, 97, 99), (105, 106, 100), (105, 100, 97)])
me_cube_002.polygons.foreach_set('use_smooth', [True] * 80)
me_cube_002.polygons.foreach_set('material_index', [0, 0, 0, 0, 0, 0, 0, 0, 0, 0, 0, 0, 0, 0, 0, 0, 0, 0, 0, 0, 0, 0, 0, 0, 0, 0, 0, 0, 0, 0, 0, 0, 0, 0, 0, 0, 0, 0, 0, 0, 0, 0, 0, 0, 0, 0, 0, 0, 1, 1, 1, 1, 1, 1, 1, 1, 1, 1, 1, 1, 1, 1, 1, 1, 2, 2, 2, 2, 2, 2, 2, 2, 2, 2, 2, 2, 2, 2, 2, 2])
me_cube_002.materials.append(mat_dirt_1)
me_cube_002.materials.append(mat_dirt_2)
me_cube_002.materials.append(mat_dirt_3)
me_cube_002.update()
me_cube_002.normals_split_custom_set([tuple(v) for v in zip(*[iter([-1.698e-08, 0.0, -1.0, -1.011e-07, -0.1951, -0.9808, -0.1794, -0.1794, -0.9673, -1.698e-08, 0.0, -1.0, -0.1794, -0.1794, -0.9673, -0.1951, 1.061e-07, -0.9808, -0.9673, -0.1794, -0.1795, -0.9193, -0.1582, -0.3602, -0.8881, -0.3251, -0.3251, -0.9673, -0.1794, -0.1795, -0.8881, -0.3251, -0.3251, -0.9194, -0.36, -0.1586, -0.1794, -0.1794, -0.9673, -0.1582, -0.3602, -0.9193, -0.3251, -0.3251, -0.8881, -0.1794, -0.1794, -0.9673, -0.3251, -0.3251, -0.8881, -0.3602, -0.1583, -0.9194, -0.1794, -0.9673, -0.1795, -0.36, -0.9194, -0.1586, -0.3251, -0.8881, -0.3251, -0.1794, -0.9673, -0.1795, -0.3251, -0.8881, -0.3251, -0.1583, -0.9194, -0.3602, -9.94e-06, -0.9808, -0.1952, -0.1794, -0.9673, -0.1795, -0.1583, -0.9194, -0.3602, -9.94e-06, -0.9808, -0.1952, -0.1583, -0.9194, -0.3602, -5.314e-07, -0.9239, -0.3827, -1.698e-07, -0.3827, -0.9239, -0.1582, -0.3602, -0.9193, -0.1794, -0.1794, -0.9673, -1.698e-07, -0.3827, -0.9239, -0.1794, -0.1794, -0.9673, -1.011e-07, -0.1951, -0.9808, -0.9673, -0.1794, -0.1795, -0.9808, -8.59e-06, -0.1952, -0.9239, 7.355e-07, -0.3827, -0.9673, -0.1794, -0.1795, -0.9239, 7.355e-07, -0.3827, -0.9193, -0.1582, -0.3602, -0.3602, -0.1583, -0.9194, -0.3827, 2.055e-07, -0.9239, -0.1951, 1.061e-07, -0.9808, -0.3602, -0.1583, -0.9194, -0.1951, 1.061e-07, -0.9808, -0.1794, -0.1794, -0.9673, -0.3827, -0.9239, 0.0, -0.1951, -0.9808, 0.0, -0.1951, -0.9808, 0.0, -0.3827, -0.9239, 0.0, -0.1951, -0.9808, 0.0, -0.3827, -0.9239, 0.0, -0.9808, -0.1951, 0.0, -0.9808, -0.1951, 0.0, -0.9239, -0.3827, 0.0, -0.9808, -0.1951, 0.0, -0.9239, -0.3827, 0.0, -0.9239, -0.3827, 0.0, -1.0, 6.903e-07, 0.0, -1.0, 6.796e-07, 0.0, -0.9808, -0.1951, 0.0, -1.0, 6.903e-07, 0.0, -0.9808, -0.1951, 0.0, -0.9808, -0.1951, 0.0, -0.1951, -0.9808, 0.0, -5.09e-07, -1.0, 0.0, -5.09e-07, -1.0, 0.0, -0.1951, -0.9808, 0.0, -5.09e-07, -1.0, 0.0, -0.1951, -0.9808, 0.0, -1.698e-08, 0.0, 1.0, -0.1951, 1.061e-07, 0.9808, -0.1794, -0.1794, 0.9673, -1.698e-08, 0.0, 1.0, -0.1794, -0.1794, 0.9673, -1.011e-07, -0.1951, 0.9808, -0.9673, -0.1794, 0.1795, -0.9194, -0.36, 0.1586, -0.8881, -0.3251, 0.3251, -0.9673, -0.1794, 0.1795, -0.8881, -0.3251, 0.3251, -0.9193, -0.1582, 0.3602, -0.1794, -0.1794, 0.9673, -0.3602, -0.1583, 0.9194, -0.3251, -0.3251, 0.8881, -0.1794, -0.1794, 0.9673, -0.3251, -0.3251, 0.8881, -0.1582, -0.3602, 0.9193, -0.1794, -0.9673, 0.1795, -0.1583, -0.9194, 0.3602, -0.3251, -0.8881, 0.3251, -0.1794, -0.9673, 0.1795, -0.3251, -0.8881, 0.3251, -0.36, -0.9194, 0.1586, -9.908e-06, -0.9808, 0.1952, -5.314e-07, -0.9239, 0.3827, -0.1583, -0.9194, 0.3602, -9.908e-06, -0.9808, 0.1952, -0.1583, -0.9194, 0.3602, -0.1794, -0.9673, 0.1795, -1.698e-07, -0.3827, 0.9239, -1.011e-07, -0.1951, 0.9808, -0.1794, -0.1794, 0.9673, -1.698e-07, -0.3827, 0.9239, -0.1794, -0.1794, 0.9673, -0.1582, -0.3602, 0.9193, -0.9673, -0.1794, 0.1795, -0.9193, -0.1582, 0.3602, -0.9239, 7.355e-07, 0.3827, -0.9673, -0.1794, 0.1795, -0.9239, 7.355e-07, 0.3827, -0.9808, -8.579e-06, 0.1952, -0.3602, -0.1583, 0.9194, -0.1794, -0.1794, 0.9673, -0.1951, 1.061e-07, 0.9808, -0.3602, -0.1583, 0.9194, -0.1951, 1.061e-07, 0.9808, -0.3827, 2.055e-07, 0.9239, -0.3827, -0.9239, 0.0, -0.3827, -0.9239, 0.0, -0.1951, -0.9808, 0.0, -0.3827, -0.9239, 0.0, -0.1951, -0.9808, 0.0, -0.1951, -0.9808, 0.0, -0.9808, -0.1951, 0.0, -0.9239, -0.3827, 0.0, -0.9239, -0.3827, 0.0, -0.9808, -0.1951, 0.0, -0.9239, -0.3827, 0.0, -0.9808, -0.1951, 0.0, -1.0, 6.903e-07, 0.0, -0.9808, -0.1951, 0.0, -0.9808, -0.1951, 0.0, -1.0, 6.903e-07, 0.0, -0.9808, -0.1951, 0.0, -1.0, 6.796e-07, 0.0, -0.1951, -0.9808, 0.0, -0.1951, -0.9808, 0.0, -5.09e-07, -1.0, 0.0, -0.1951, -0.9808, 0.0, -5.09e-07, -1.0, 0.0, -5.09e-07, -1.0, 0.0, -0.1951, -0.9808, 0.0, -0.1951, -0.9808, 0.0, -5.09e-07, -1.0, 0.0, -0.1951, -0.9808, 0.0, -5.09e-07, -1.0, 0.0, -5.09e-07, -1.0, 0.0, -0.3827, -0.9239, 0.0, -0.3827, -0.9239, 0.0, -0.1951, -0.9808, 0.0, -0.3827, -0.9239, 0.0, -0.1951, -0.9808, 0.0, -0.1951, -0.9808, 0.0, -0.9808, -0.1951, 0.0, -0.9808, -0.1951, 0.0, -0.9239, -0.3827, 0.0, -0.9808, -0.1951, 0.0, -0.9239, -0.3827, 0.0, -0.9239, -0.3827, 0.0, -1.0, 7.515e-07, 0.0, -1.0, 7.515e-07, 0.0, -0.9808, -0.1951, 0.0, -1.0, 7.515e-07, 0.0, -0.9808, -0.1951, 0.0, -0.9808, -0.1951, 0.0, -0.1951, -0.9808, 0.0, -5.09e-07, -1.0, 0.0, -5.09e-07, -1.0, 0.0, -0.1951, -0.9808, 0.0, -5.09e-07, -1.0, 0.0, -0.1951, -0.9808, 0.0, -0.3827, -0.9239, 0.0, -0.1951, -0.9808, 0.0, -0.1951, -0.9808, 0.0, -0.3827, -0.9239, 0.0, -0.1951, -0.9808, 0.0, -0.3827, -0.9239, 0.0, -0.9808, -0.1951, 0.0, -0.9239, -0.3827, 0.0, -0.9239, -0.3827, 0.0, -0.9808, -0.1951, 0.0, -0.9239, -0.3827, 0.0, -0.9808, -0.1951, 0.0, -1.0, 7.515e-07, 0.0, -0.9808, -0.1951, 0.0, -0.9808, -0.1951, 0.0, -1.0, 7.515e-07, 0.0, -0.9808, -0.1951, 0.0, -1.0, 7.515e-07, 0.0, -1.0, 7.064e-07, 0.0, -0.9808, -8.672e-06, -0.195, -0.9673, -0.1794, -0.1793, -1.0, 7.064e-07, 0.0, -0.9673, -0.1794, -0.1793, -0.9808, -0.1951, 0.0, -0.9808, -0.1951, 0.0, -0.9673, -0.1794, -0.1793, -0.9194, -0.36, -0.1585, -0.9808, -0.1951, 0.0, -0.9194, -0.36, -0.1585, -0.9239, -0.3827, 0.0, -0.3827, -0.9239, 0.0, -0.36, -0.9194, -0.1585, -0.1794, -0.9673, -0.1793, -0.3827, -0.9239, 0.0, -0.1794, -0.9673, -0.1793, -0.1951, -0.9808, 0.0, -0.1951, -0.9808, 0.0, -0.1794, -0.9673, -0.1793, -9.815e-06, -0.9808, -0.195, -0.1951, -0.9808, 0.0, -9.815e-06, -0.9808, -0.195, -5.09e-07, -1.0, 0.0, -1.0, 7.064e-07, 0.0, -0.9808, -0.1951, 0.0, -0.9673, -0.1794, 0.1793, -1.0, 7.064e-07, 0.0, -0.9673, -0.1794, 0.1793, -0.9808, -8.628e-06, 0.195, -0.9808, -0.1951, 0.0, -0.9239, -0.3827, 0.0, -0.9194, -0.36, 0.1585, -0.9808, -0.1951, 0.0, -0.9194, -0.36, 0.1585, -0.9673, -0.1794, 0.1793, -0.3827, -0.9239, 0.0, -0.1951, -0.9808, 0.0, -0.1794, -0.9673, 0.1793, -0.3827, -0.9239, 0.0, -0.1794, -0.9673, 0.1793, -0.36, -0.9194, 0.1585, -0.1951, -0.9808, 0.0, -5.09e-07, -1.0, 0.0, -9.859e-06, -0.9808, 0.195, -0.1951, -0.9808, 0.0, -9.859e-06, -0.9808, 0.195, -0.1794, -0.9673, 0.1793])] * 3)])
me_cube_003 = bpy.data.meshes.new('Cube.003')
me_cube_003.from_pydata([(1.0, 1.0, -1.0), (-1.0, -0.8736, -0.8736), (-0.8736, -0.8736, -1.0), (-0.8736, -1.0, -0.8736), (-0.963, -0.8736, -0.963), (-0.963, -0.8736, -0.963), (-0.9466, -0.9466, -0.9466), (-0.9466, -0.9466, -0.9466), (-0.9466, -0.9466, -0.9466), (-0.8736, -0.963, -0.963), (-0.8736, -0.963, -0.963), (-0.963, -0.963, -0.8736), (-0.963, -0.963, -0.8736), (1.0, -0.8736, -1.0), (1.0, -1.0, -0.8736), (1.0, -0.963, -0.963), (1.0, -0.963, -0.963), (-1.0, 1.0, -0.8736), (-0.8736, 1.0, -1.0), (-0.963, 1.0, -0.963), (-0.963, 1.0, -0.963), (-1.0, -0.8736, -0.3277), (-0.963, -0.963, -0.3277), (-0.963, -0.963, -0.3277), (-0.8736, -1.0, -0.3277), (1.0, -1.0, -0.3277), (-1.0, 1.0, -0.3277), (1.0, 1.0, 1.0), (-1.0, -0.8736, 0.8736), (-0.8736, -0.8736, 1.0), (-0.8736, -1.0, 0.8736), (-0.963, -0.8736, 0.963), (-0.963, -0.8736, 0.963), (-0.9466, -0.9466, 0.9466), (-0.9466, -0.9466, 0.9466), (-0.9466, -0.9466, 0.9466), (-0.8736, -0.963, 0.963), (-0.8736, -0.963, 0.963), (-0.963, -0.963, 0.8736), (-0.963, -0.963, 0.8736), (1.0, -0.8736, 1.0), (1.0, -1.0, 0.8736), (1.0, -0.963, 0.963), (1.0, -0.963, 0.963), (-1.0, 1.0, 0.8736), (-0.8736, 1.0, 1.0), (-0.963, 1.0, 0.963), (-0.963, 1.0, 0.963), (-1.0, -0.8736, 0.0), (-1.0, -0.8736, 0.3277), (-0.963, -0.963, 0.3277), (-0.963, -0.963, 0.3277), (-0.963, -0.963, 0.0), (-0.963, -0.963, 0.0), (-0.8736, -1.0, 0.3277), (-0.8736, -1.0, 0.0), (1.0, -1.0, 0.3277), (1.0, -1.0, 0.0), (-1.0, 1.0, 0.0), (-1.0, 1.0, 0.3277), (-1.0, -0.8736, -0.3277), (-1.0, -0.8736, -0.624), (-0.963, -0.963, -0.624), (-0.963, -0.963, -0.624), (-0.963, -0.963, -0.3277), (-0.963, -0.963, -0.3277), (-0.8736, -1.0, -0.624), (-0.8736, -1.0, -0.3277), (1.0, -1.0, -0.624), (1.0, -1.0, -0.3277), (-1.0, 1.0, -0.3277), (-1.0, 1.0, -0.624), (-1.0, -0.8736, 0.3277), (-1.0, -0.8736, 0.624), (-0.963, -0.963, 0.624), (-0.963, -0.963, 0.624), (-0.963, -0.963, 0.3277), (-0.963, -0.963, 0.3277), (-0.8736, -1.0, 0.624), (-0.8736, -1.0, 0.3277), (1.0, -1.0, 0.624), (1.0, -1.0, 0.3277), (-1.0, 1.0, 0.3277), (-1.0, 1.0, 0.624), (-1.0, -0.8736, -0.8736), (-0.8736, -1.0, -0.8736), (-0.963, -0.963, -0.8736), (-0.963, -0.963, -0.8736), (1.0, -1.0, -0.8736), (-1.0, 1.0, -0.8736), (-1.0, -0.8736, -0.624), (-0.963, -0.963, -0.624), (-0.963, -0.963, -0.624), (-0.8736, -1.0, -0.624), (1.0, -1.0, -0.624), (-1.0, 1.0, -0.624), (-1.0, -0.8736, 0.8736), (-0.8736, -1.0, 0.8736), (-0.963, -0.963, 0.8736), (-0.963, -0.963, 0.8736), (1.0, -1.0, 0.8736), (-1.0, 1.0, 0.8736), (-1.0, -0.8736, 0.624), (-0.963, -0.963, 0.624), (-0.963, -0.963, 0.624), (-0.8736, -1.0, 0.624), (1.0, -1.0, 0.624), (-1.0, 1.0, 0.624)], [], [(0, 13, 2), (0, 2, 18), (1, 4, 6), (1, 6, 11), (2, 9, 7), (2, 7, 5), (3, 12, 8), (3, 8, 10), (14, 3, 10), (14, 10, 16), (15, 9, 2), (15, 2, 13), (1, 17, 19), (1, 19, 4), (5, 20, 18), (5, 18, 2), (23, 24, 55), (23, 55, 53), (48, 21, 22), (48, 22, 52), (58, 26, 21), (58, 21, 48), (24, 25, 57), (24, 57, 55), (27, 45, 29), (27, 29, 40), (28, 38, 33), (28, 33, 31), (29, 32, 35), (29, 35, 37), (30, 36, 34), (30, 34, 39), (41, 42, 36), (41, 36, 30), (43, 40, 29), (43, 29, 37), (28, 31, 46), (28, 46, 44), (32, 29, 45), (32, 45, 47), (51, 53, 55), (51, 55, 54), (48, 52, 50), (48, 50, 49), (58, 48, 49), (58, 49, 59), (54, 55, 57), (54, 57, 56), (67, 66, 68), (67, 68, 69), (65, 63, 66), (65, 66, 67), (60, 61, 62), (60, 62, 64), (70, 71, 61), (70, 61, 60), (79, 81, 80), (79, 80, 78), (77, 79, 78), (77, 78, 75), (72, 76, 74), (72, 74, 73), (82, 72, 73), (82, 73, 83), (95, 89, 84), (95, 84, 90), (90, 84, 86), (90, 86, 91), (92, 87, 85), (92, 85, 93), (93, 85, 88), (93, 88, 94), (107, 102, 96), (107, 96, 101), (102, 103, 98), (102, 98, 96), (104, 105, 97), (104, 97, 99), (105, 106, 100), (105, 100, 97)])
me_cube_003.polygons.foreach_set('use_smooth', [True] * 80)
me_cube_003.polygons.foreach_set('material_index', [0, 0, 0, 0, 0, 0, 0, 0, 0, 0, 0, 0, 0, 0, 0, 0, 0, 0, 0, 0, 0, 0, 0, 0, 0, 0, 0, 0, 0, 0, 0, 0, 0, 0, 0, 0, 0, 0, 0, 0, 0, 0, 0, 0, 0, 0, 0, 0, 1, 1, 1, 1, 1, 1, 1, 1, 1, 1, 1, 1, 1, 1, 1, 1, 2, 2, 2, 2, 2, 2, 2, 2, 2, 2, 2, 2, 2, 2, 2, 2])
me_cube_003.materials.append(mat_dirt_1)
me_cube_003.materials.append(mat_dirt_2)
me_cube_003.materials.append(mat_dirt_3)
me_cube_003.update()
me_cube_003.normals_split_custom_set([tuple(v) for v in zip(*[iter([-1.698e-08, 0.0, -1.0, -1.011e-07, -0.1951, -0.9808, -0.1794, -0.1794, -0.9673, -1.698e-08, 0.0, -1.0, -0.1794, -0.1794, -0.9673, -0.1951, 1.061e-07, -0.9808, -0.9673, -0.1794, -0.1795, -0.9193, -0.1582, -0.3602, -0.8881, -0.3251, -0.3251, -0.9673, -0.1794, -0.1795, -0.8881, -0.3251, -0.3251, -0.9194, -0.36, -0.1586, -0.1794, -0.1794, -0.9673, -0.1582, -0.3602, -0.9193, -0.3251, -0.3251, -0.8881, -0.1794, -0.1794, -0.9673, -0.3251, -0.3251, -0.8881, -0.3602, -0.1583, -0.9194, -0.1794, -0.9673, -0.1795, -0.36, -0.9194, -0.1586, -0.3251, -0.8881, -0.3251, -0.1794, -0.9673, -0.1795, -0.3251, -0.8881, -0.3251, -0.1583, -0.9194, -0.3602, -9.94e-06, -0.9808, -0.1952, -0.1794, -0.9673, -0.1795, -0.1583, -0.9194, -0.3602, -9.94e-06, -0.9808, -0.1952, -0.1583, -0.9194, -0.3602, -5.314e-07, -0.9239, -0.3827, -1.698e-07, -0.3827, -0.9239, -0.1582, -0.3602, -0.9193, -0.1794, -0.1794, -0.9673, -1.698e-07, -0.3827, -0.9239, -0.1794, -0.1794, -0.9673, -1.011e-07, -0.1951, -0.9808, -0.9673, -0.1794, -0.1795, -0.9808, -8.59e-06, -0.1952, -0.9239, 7.355e-07, -0.3827, -0.9673, -0.1794, -0.1795, -0.9239, 7.355e-07, -0.3827, -0.9193, -0.1582, -0.3602, -0.3602, -0.1583, -0.9194, -0.3827, 2.055e-07, -0.9239, -0.1951, 1.061e-07, -0.9808, -0.3602, -0.1583, -0.9194, -0.1951, 1.061e-07, -0.9808, -0.1794, -0.1794, -0.9673, -0.3827, -0.9239, 0.0, -0.1951, -0.9808, 0.0, -0.1951, -0.9808, 0.0, -0.3827, -0.9239, 0.0, -0.1951, -0.9808, 0.0, -0.3827, -0.9239, 0.0, -0.9808, -0.1951, 0.0, -0.9808, -0.1951, 0.0, -0.9239, -0.3827, 0.0, -0.9808, -0.1951, 0.0, -0.9239, -0.3827, 0.0, -0.9239, -0.3827, 0.0, -1.0, 6.903e-07, 0.0, -1.0, 6.796e-07, 0.0, -0.9808, -0.1951, 0.0, -1.0, 6.903e-07, 0.0, -0.9808, -0.1951, 0.0, -0.9808, -0.1951, 0.0, -0.1951, -0.9808, 0.0, -5.09e-07, -1.0, 0.0, -5.09e-07, -1.0, 0.0, -0.1951, -0.9808, 0.0, -5.09e-07, -1.0, 0.0, -0.1951, -0.9808, 0.0, -1.698e-08, 0.0, 1.0, -0.1951, 1.061e-07, 0.9808, -0.1794, -0.1794, 0.9673, -1.698e-08, 0.0, 1.0, -0.1794, -0.1794, 0.9673, -1.011e-07, -0.1951, 0.9808, -0.9673, -0.1794, 0.1795, -0.9194, -0.36, 0.1586, -0.8881, -0.3251, 0.3251, -0.9673, -0.1794, 0.1795, -0.8881, -0.3251, 0.3251, -0.9193, -0.1582, 0.3602, -0.1794, -0.1794, 0.9673, -0.3602, -0.1583, 0.9194, -0.3251, -0.3251, 0.8881, -0.1794, -0.1794, 0.9673, -0.3251, -0.3251, 0.8881, -0.1582, -0.3602, 0.9193, -0.1794, -0.9673, 0.1795, -0.1583, -0.9194, 0.3602, -0.3251, -0.8881, 0.3251, -0.1794, -0.9673, 0.1795, -0.3251, -0.8881, 0.3251, -0.36, -0.9194, 0.1586, -9.908e-06, -0.9808, 0.1952, -5.314e-07, -0.9239, 0.3827, -0.1583, -0.9194, 0.3602, -9.908e-06, -0.9808, 0.1952, -0.1583, -0.9194, 0.3602, -0.1794, -0.9673, 0.1795, -1.698e-07, -0.3827, 0.9239, -1.011e-07, -0.1951, 0.9808, -0.1794, -0.1794, 0.9673, -1.698e-07, -0.3827, 0.9239, -0.1794, -0.1794, 0.9673, -0.1582, -0.3602, 0.9193, -0.9673, -0.1794, 0.1795, -0.9193, -0.1582, 0.3602, -0.9239, 7.355e-07, 0.3827, -0.9673, -0.1794, 0.1795, -0.9239, 7.355e-07, 0.3827, -0.9808, -8.579e-06, 0.1952, -0.3602, -0.1583, 0.9194, -0.1794, -0.1794, 0.9673, -0.1951, 1.061e-07, 0.9808, -0.3602, -0.1583, 0.9194, -0.1951, 1.061e-07, 0.9808, -0.3827, 2.055e-07, 0.9239, -0.3827, -0.9239, 0.0, -0.3827, -0.9239, 0.0, -0.1951, -0.9808, 0.0, -0.3827, -0.9239, 0.0, -0.1951, -0.9808, 0.0, -0.1951, -0.9808, 0.0, -0.9808, -0.1951, 0.0, -0.9239, -0.3827, 0.0, -0.9239, -0.3827, 0.0, -0.9808, -0.1951, 0.0, -0.9239, -0.3827, 0.0, -0.9808, -0.1951, 0.0, -1.0, 6.903e-07, 0.0, -0.9808, -0.1951, 0.0, -0.9808, -0.1951, 0.0, -1.0, 6.903e-07, 0.0, -0.9808, -0.1951, 0.0, -1.0, 6.796e-07, 0.0, -0.1951, -0.9808, 0.0, -0.1951, -0.9808, 0.0, -5.09e-07, -1.0, 0.0, -0.1951, -0.9808, 0.0, -5.09e-07, -1.0, 0.0, -5.09e-07, -1.0, 0.0, -0.1951, -0.9808, 0.0, -0.1951, -0.9808, 0.0, -5.09e-07, -1.0, 0.0, -0.1951, -0.9808, 0.0, -5.09e-07, -1.0, 0.0, -5.09e-07, -1.0, 0.0, -0.3827, -0.9239, 0.0, -0.3827, -0.9239, 0.0, -0.1951, -0.9808, 0.0, -0.3827, -0.9239, 0.0, -0.1951, -0.9808, 0.0, -0.1951, -0.9808, 0.0, -0.9808, -0.1951, 0.0, -0.9808, -0.1951, 0.0, -0.9239, -0.3827, 0.0, -0.9808, -0.1951, 0.0, -0.9239, -0.3827, 0.0, -0.9239, -0.3827, 0.0, -1.0, 7.515e-07, 0.0, -1.0, 7.515e-07, 0.0, -0.9808, -0.1951, 0.0, -1.0, 7.515e-07, 0.0, -0.9808, -0.1951, 0.0, -0.9808, -0.1951, 0.0, -0.1951, -0.9808, 0.0, -5.09e-07, -1.0, 0.0, -5.09e-07, -1.0, 0.0, -0.1951, -0.9808, 0.0, -5.09e-07, -1.0, 0.0, -0.1951, -0.9808, 0.0, -0.3827, -0.9239, 0.0, -0.1951, -0.9808, 0.0, -0.1951, -0.9808, 0.0, -0.3827, -0.9239, 0.0, -0.1951, -0.9808, 0.0, -0.3827, -0.9239, 0.0, -0.9808, -0.1951, 0.0, -0.9239, -0.3827, 0.0, -0.9239, -0.3827, 0.0, -0.9808, -0.1951, 0.0, -0.9239, -0.3827, 0.0, -0.9808, -0.1951, 0.0, -1.0, 7.515e-07, 0.0, -0.9808, -0.1951, 0.0, -0.9808, -0.1951, 0.0, -1.0, 7.515e-07, 0.0, -0.9808, -0.1951, 0.0, -1.0, 7.515e-07, 0.0, -1.0, 7.064e-07, 0.0, -0.9808, -8.672e-06, -0.195, -0.9673, -0.1794, -0.1793, -1.0, 7.064e-07, 0.0, -0.9673, -0.1794, -0.1793, -0.9808, -0.1951, 0.0, -0.9808, -0.1951, 0.0, -0.9673, -0.1794, -0.1793, -0.9194, -0.36, -0.1585, -0.9808, -0.1951, 0.0, -0.9194, -0.36, -0.1585, -0.9239, -0.3827, 0.0, -0.3827, -0.9239, 0.0, -0.36, -0.9194, -0.1585, -0.1794, -0.9673, -0.1793, -0.3827, -0.9239, 0.0, -0.1794, -0.9673, -0.1793, -0.1951, -0.9808, 0.0, -0.1951, -0.9808, 0.0, -0.1794, -0.9673, -0.1793, -9.815e-06, -0.9808, -0.195, -0.1951, -0.9808, 0.0, -9.815e-06, -0.9808, -0.195, -5.09e-07, -1.0, 0.0, -1.0, 7.064e-07, 0.0, -0.9808, -0.1951, 0.0, -0.9673, -0.1794, 0.1793, -1.0, 7.064e-07, 0.0, -0.9673, -0.1794, 0.1793, -0.9808, -8.628e-06, 0.195, -0.9808, -0.1951, 0.0, -0.9239, -0.3827, 0.0, -0.9194, -0.36, 0.1585, -0.9808, -0.1951, 0.0, -0.9194, -0.36, 0.1585, -0.9673, -0.1794, 0.1793, -0.3827, -0.9239, 0.0, -0.1951, -0.9808, 0.0, -0.1794, -0.9673, 0.1793, -0.3827, -0.9239, 0.0, -0.1794, -0.9673, 0.1793, -0.36, -0.9194, 0.1585, -0.1951, -0.9808, 0.0, -5.09e-07, -1.0, 0.0, -9.859e-06, -0.9808, 0.195, -0.1951, -0.9808, 0.0, -9.859e-06, -0.9808, 0.195, -0.1794, -0.9673, 0.1793])] * 3)])
me_cube_311 = bpy.data.meshes.new('Cube.311')
me_cube_311.from_pydata([(1.0, 1.0, -1.0), (-1.0, 1.0, -1.0), (1.0, -1.0, -0.8736), (1.0, -0.8736, -1.0), (1.0, -0.963, -0.963), (1.0, -0.963, -0.963), (-1.0, -0.8736, -1.0), (-1.0, -1.0, -0.8736), (-1.0, -0.963, -0.963), (-1.0, -0.963, -0.963), (-1.0, -1.0, -0.3277), (1.0, -1.0, -0.3277), (1.0, 1.0, 1.0), (-1.0, 1.0, 1.0), (1.0, -1.0, 0.8736), (1.0, -0.8736, 1.0), (1.0, -0.963, 0.963), (1.0, -0.963, 0.963), (-1.0, -0.8736, 1.0), (-1.0, -1.0, 0.8736), (-1.0, -0.963, 0.963), (-1.0, -0.963, 0.963), (-1.0, -1.0, 0.3277), (-1.0, -1.0, 0.0), (1.0, -1.0, 0.0), (1.0, -1.0, 0.3277), (-1.0, -1.0, -0.624), (-1.0, -1.0, -0.3277), (1.0, -1.0, -0.3277), (1.0, -1.0, -0.624), (-1.0, -1.0, 0.624), (-1.0, -1.0, 0.3277), (1.0, -1.0, 0.3277), (1.0, -1.0, 0.624), (1.0, -1.0, -0.8736), (-1.0, -1.0, -0.8736), (-1.0, -1.0, -0.624), (1.0, -1.0, -0.624), (1.0, -1.0, 0.8736), (-1.0, -1.0, 0.8736), (-1.0, -1.0, 0.624), (1.0, -1.0, 0.624)], [], [(0, 3, 6), (0, 6, 1), (2, 7, 9), (2, 9, 5), (4, 8, 6), (4, 6, 3), (10, 11, 24), (10, 24, 23), (12, 13, 18), (12, 18, 15), (14, 16, 20), (14, 20, 19), (17, 15, 18), (17, 18, 21), (22, 23, 24), (22, 24, 25), (27, 26, 29), (27, 29, 28), (31, 32, 33), (31, 33, 30), (36, 35, 34), (36, 34, 37), (40, 41, 38), (40, 38, 39)])
me_cube_311.polygons.foreach_set('use_smooth', [1, 1, 1, 1, 1, 1, 0, 0, 1, 1, 1, 1, 1, 1, 0, 0, 0, 0, 0, 0, 1, 1, 1, 1])
me_cube_311.polygons.foreach_set('material_index', [0, 0, 0, 0, 0, 0, 0, 0, 0, 0, 0, 0, 0, 0, 0, 0, 1, 1, 1, 1, 2, 2, 2, 2])
me_cube_311.materials.append(mat_dirt_1_001)
me_cube_311.materials.append(mat_dirt_2_001)
me_cube_311.materials.append(mat_dirt_3_001)
me_cube_311.update()
me_cube_311.normals_split_custom_set([tuple(v) for v in zip(*[iter([0.0, 0.0, -1.0, 0.0, -0.1951, -0.9808, 0.0, -0.1951, -0.9808, 0.0, 0.0, -1.0, 0.0, -0.1951, -0.9808, 0.0, 0.0, -1.0, -9.36e-06, -0.9808, -0.1952, 9.315e-06, -0.9808, -0.1952, 0.0, -0.9239, -0.3827, -9.36e-06, -0.9808, -0.1952, 0.0, -0.9239, -0.3827, 0.0, -0.9239, -0.3827, 0.0, -0.3827, -0.9239, 0.0, -0.3827, -0.9239, 0.0, -0.1951, -0.9808, 0.0, -0.3827, -0.9239, 0.0, -0.1951, -0.9808, 0.0, -0.1951, -0.9808, 0.0, -1.0, 0.0, 0.0, -1.0, 0.0, 0.0, -1.0, 0.0, 0.0, -1.0, 0.0, 0.0, -1.0, 0.0, 0.0, -1.0, 0.0, 0.0, 0.0, 1.0, 0.0, 0.0, 1.0, 0.0, -0.1951, 0.9808, 0.0, 0.0, 1.0, 0.0, -0.1951, 0.9808, 0.0, -0.1951, 0.9808, -9.315e-06, -0.9808, 0.1952, 0.0, -0.9239, 0.3827, 0.0, -0.9239, 0.3827, -9.315e-06, -0.9808, 0.1952, 0.0, -0.9239, 0.3827, 9.36e-06, -0.9808, 0.1952, 0.0, -0.3827, 0.9239, 0.0, -0.1951, 0.9808, 0.0, -0.1951, 0.9808, 0.0, -0.3827, 0.9239, 0.0, -0.1951, 0.9808, 0.0, -0.3827, 0.9239, 0.0, -1.0, 0.0, 0.0, -1.0, 0.0, 0.0, -1.0, 0.0, 0.0, -1.0, 0.0, 0.0, -1.0, 0.0, 0.0, -1.0, 0.0, 0.0, -1.0, 0.0, 0.0, -1.0, 0.0, 0.0, -1.0, 0.0, 0.0, -1.0, 0.0, 0.0, -1.0, 0.0, 0.0, -1.0, 0.0, 0.0, -1.0, 0.0, 0.0, -1.0, 0.0, 0.0, -1.0, 0.0, 0.0, -1.0, 0.0, 0.0, -1.0, 0.0, 0.0, -1.0, 0.0, 0.0, -1.0, 0.0, 9.36e-06, -0.9808, -0.195, -9.315e-06, -0.9808, -0.195, 0.0, -1.0, 0.0, -9.315e-06, -0.9808, -0.195, 0.0, -1.0, 0.0, 0.0, -1.0, 0.0, 0.0, -1.0, 0.0, -9.36e-06, -0.9808, 0.195, 0.0, -1.0, 0.0, -9.36e-06, -0.9808, 0.195, 9.315e-06, -0.9808, 0.195])] * 3)])
me_cube_004 = bpy.data.meshes.new('Cube.004')
me_cube_004.from_pydata([(1.0, 1.0, -1.0), (-1.0, 1.0, -1.0), (1.0, -1.0, -0.8736), (1.0, -0.8736, -1.0), (1.0, -0.963, -0.963), (1.0, -0.963, -0.963), (-1.0, -0.8736, -1.0), (-1.0, -1.0, -0.8736), (-1.0, -0.963, -0.963), (-1.0, -0.963, -0.963), (-1.0, -1.0, -0.3277), (1.0, -1.0, -0.3277), (1.0, 1.0, 1.0), (-1.0, 1.0, 1.0), (1.0, -1.0, 0.8736), (1.0, -0.8736, 1.0), (1.0, -0.963, 0.963), (1.0, -0.963, 0.963), (-1.0, -0.8736, 1.0), (-1.0, -1.0, 0.8736), (-1.0, -0.963, 0.963), (-1.0, -0.963, 0.963), (-1.0, -1.0, 0.3277), (-1.0, -1.0, 0.0), (1.0, -1.0, 0.0), (1.0, -1.0, 0.3277), (-1.0, -1.0, -0.624), (-1.0, -1.0, -0.3277), (1.0, -1.0, -0.3277), (1.0, -1.0, -0.624), (-1.0, -1.0, 0.624), (-1.0, -1.0, 0.3277), (1.0, -1.0, 0.3277), (1.0, -1.0, 0.624), (1.0, -1.0, -0.8736), (-1.0, -1.0, -0.8736), (-1.0, -1.0, -0.624), (1.0, -1.0, -0.624), (1.0, -1.0, 0.8736), (-1.0, -1.0, 0.8736), (-1.0, -1.0, 0.624), (1.0, -1.0, 0.624)], [], [(0, 3, 6), (0, 6, 1), (2, 7, 9), (2, 9, 5), (4, 8, 6), (4, 6, 3), (10, 11, 24), (10, 24, 23), (12, 13, 18), (12, 18, 15), (14, 16, 20), (14, 20, 19), (17, 15, 18), (17, 18, 21), (22, 23, 24), (22, 24, 25), (27, 26, 29), (27, 29, 28), (31, 32, 33), (31, 33, 30), (36, 35, 34), (36, 34, 37), (40, 41, 38), (40, 38, 39)])
me_cube_004.polygons.foreach_set('use_smooth', [1, 1, 1, 1, 1, 1, 0, 0, 1, 1, 1, 1, 1, 1, 0, 0, 0, 0, 0, 0, 1, 1, 1, 1])
me_cube_004.polygons.foreach_set('material_index', [0, 0, 0, 0, 0, 0, 0, 0, 0, 0, 0, 0, 0, 0, 0, 0, 1, 1, 1, 1, 2, 2, 2, 2])
me_cube_004.materials.append(mat_dirt_1_001)
me_cube_004.materials.append(mat_dirt_2_001)
me_cube_004.materials.append(mat_dirt_3_001)
me_cube_004.update()
me_cube_004.normals_split_custom_set([tuple(v) for v in zip(*[iter([0.0, 0.0, -1.0, 0.0, -0.1951, -0.9808, 0.0, -0.1951, -0.9808, 0.0, 0.0, -1.0, 0.0, -0.1951, -0.9808, 0.0, 0.0, -1.0, -9.36e-06, -0.9808, -0.1952, 9.315e-06, -0.9808, -0.1952, 0.0, -0.9239, -0.3827, -9.36e-06, -0.9808, -0.1952, 0.0, -0.9239, -0.3827, 0.0, -0.9239, -0.3827, 0.0, -0.3827, -0.9239, 0.0, -0.3827, -0.9239, 0.0, -0.1951, -0.9808, 0.0, -0.3827, -0.9239, 0.0, -0.1951, -0.9808, 0.0, -0.1951, -0.9808, 0.0, -1.0, 0.0, 0.0, -1.0, 0.0, 0.0, -1.0, 0.0, 0.0, -1.0, 0.0, 0.0, -1.0, 0.0, 0.0, -1.0, 0.0, 0.0, 0.0, 1.0, 0.0, 0.0, 1.0, 0.0, -0.1951, 0.9808, 0.0, 0.0, 1.0, 0.0, -0.1951, 0.9808, 0.0, -0.1951, 0.9808, -9.315e-06, -0.9808, 0.1952, 0.0, -0.9239, 0.3827, 0.0, -0.9239, 0.3827, -9.315e-06, -0.9808, 0.1952, 0.0, -0.9239, 0.3827, 9.36e-06, -0.9808, 0.1952, 0.0, -0.3827, 0.9239, 0.0, -0.1951, 0.9808, 0.0, -0.1951, 0.9808, 0.0, -0.3827, 0.9239, 0.0, -0.1951, 0.9808, 0.0, -0.3827, 0.9239, 0.0, -1.0, 0.0, 0.0, -1.0, 0.0, 0.0, -1.0, 0.0, 0.0, -1.0, 0.0, 0.0, -1.0, 0.0, 0.0, -1.0, 0.0, 0.0, -1.0, 0.0, 0.0, -1.0, 0.0, 0.0, -1.0, 0.0, 0.0, -1.0, 0.0, 0.0, -1.0, 0.0, 0.0, -1.0, 0.0, 0.0, -1.0, 0.0, 0.0, -1.0, 0.0, 0.0, -1.0, 0.0, 0.0, -1.0, 0.0, 0.0, -1.0, 0.0, 0.0, -1.0, 0.0, 0.0, -1.0, 0.0, 9.36e-06, -0.9808, -0.195, -9.315e-06, -0.9808, -0.195, 0.0, -1.0, 0.0, -9.315e-06, -0.9808, -0.195, 0.0, -1.0, 0.0, 0.0, -1.0, 0.0, 0.0, -1.0, 0.0, -9.36e-06, -0.9808, 0.195, 0.0, -1.0, 0.0, -9.36e-06, -0.9808, 0.195, 9.315e-06, -0.9808, 0.195])] * 3)])
me_cube_005 = bpy.data.meshes.new('Cube.005')
me_cube_005.from_pydata([(1.0, 1.0, -1.0), (-1.0, 1.0, -1.0), (1.0, -1.0, -0.8736), (1.0, -0.8736, -1.0), (1.0, -0.963, -0.963), (1.0, -0.963, -0.963), (-1.0, -0.8736, -1.0), (-1.0, -1.0, -0.8736), (-1.0, -0.963, -0.963), (-1.0, -0.963, -0.963), (-1.0, -1.0, -0.3277), (1.0, -1.0, -0.3277), (1.0, 1.0, 1.0), (-1.0, 1.0, 1.0), (1.0, -1.0, 0.8736), (1.0, -0.8736, 1.0), (1.0, -0.963, 0.963), (1.0, -0.963, 0.963), (-1.0, -0.8736, 1.0), (-1.0, -1.0, 0.8736), (-1.0, -0.963, 0.963), (-1.0, -0.963, 0.963), (-1.0, -1.0, 0.3277), (-1.0, -1.0, 0.0), (1.0, -1.0, 0.0), (1.0, -1.0, 0.3277), (-1.0, -1.0, -0.624), (-1.0, -1.0, -0.3277), (1.0, -1.0, -0.3277), (1.0, -1.0, -0.624), (-1.0, -1.0, 0.624), (-1.0, -1.0, 0.3277), (1.0, -1.0, 0.3277), (1.0, -1.0, 0.624), (1.0, -1.0, -0.8736), (-1.0, -1.0, -0.8736), (-1.0, -1.0, -0.624), (1.0, -1.0, -0.624), (1.0, -1.0, 0.8736), (-1.0, -1.0, 0.8736), (-1.0, -1.0, 0.624), (1.0, -1.0, 0.624)], [], [(0, 3, 6), (0, 6, 1), (2, 7, 9), (2, 9, 5), (4, 8, 6), (4, 6, 3), (10, 11, 24), (10, 24, 23), (12, 13, 18), (12, 18, 15), (14, 16, 20), (14, 20, 19), (17, 15, 18), (17, 18, 21), (22, 23, 24), (22, 24, 25), (27, 26, 29), (27, 29, 28), (31, 32, 33), (31, 33, 30), (36, 35, 34), (36, 34, 37), (40, 41, 38), (40, 38, 39)])
me_cube_005.polygons.foreach_set('use_smooth', [1, 1, 1, 1, 1, 1, 0, 0, 1, 1, 1, 1, 1, 1, 0, 0, 0, 0, 0, 0, 1, 1, 1, 1])
me_cube_005.polygons.foreach_set('material_index', [0, 0, 0, 0, 0, 0, 0, 0, 0, 0, 0, 0, 0, 0, 0, 0, 1, 1, 1, 1, 2, 2, 2, 2])
me_cube_005.materials.append(mat_dirt_1_001)
me_cube_005.materials.append(mat_dirt_2_001)
me_cube_005.materials.append(mat_dirt_3_001)
me_cube_005.update()
me_cube_005.normals_split_custom_set([tuple(v) for v in zip(*[iter([0.0, 0.0, -1.0, 0.0, -0.1951, -0.9808, 0.0, -0.1951, -0.9808, 0.0, 0.0, -1.0, 0.0, -0.1951, -0.9808, 0.0, 0.0, -1.0, -9.36e-06, -0.9808, -0.1952, 9.315e-06, -0.9808, -0.1952, 0.0, -0.9239, -0.3827, -9.36e-06, -0.9808, -0.1952, 0.0, -0.9239, -0.3827, 0.0, -0.9239, -0.3827, 0.0, -0.3827, -0.9239, 0.0, -0.3827, -0.9239, 0.0, -0.1951, -0.9808, 0.0, -0.3827, -0.9239, 0.0, -0.1951, -0.9808, 0.0, -0.1951, -0.9808, 0.0, -1.0, 0.0, 0.0, -1.0, 0.0, 0.0, -1.0, 0.0, 0.0, -1.0, 0.0, 0.0, -1.0, 0.0, 0.0, -1.0, 0.0, 0.0, 0.0, 1.0, 0.0, 0.0, 1.0, 0.0, -0.1951, 0.9808, 0.0, 0.0, 1.0, 0.0, -0.1951, 0.9808, 0.0, -0.1951, 0.9808, -9.315e-06, -0.9808, 0.1952, 0.0, -0.9239, 0.3827, 0.0, -0.9239, 0.3827, -9.315e-06, -0.9808, 0.1952, 0.0, -0.9239, 0.3827, 9.36e-06, -0.9808, 0.1952, 0.0, -0.3827, 0.9239, 0.0, -0.1951, 0.9808, 0.0, -0.1951, 0.9808, 0.0, -0.3827, 0.9239, 0.0, -0.1951, 0.9808, 0.0, -0.3827, 0.9239, 0.0, -1.0, 0.0, 0.0, -1.0, 0.0, 0.0, -1.0, 0.0, 0.0, -1.0, 0.0, 0.0, -1.0, 0.0, 0.0, -1.0, 0.0, 0.0, -1.0, 0.0, 0.0, -1.0, 0.0, 0.0, -1.0, 0.0, 0.0, -1.0, 0.0, 0.0, -1.0, 0.0, 0.0, -1.0, 0.0, 0.0, -1.0, 0.0, 0.0, -1.0, 0.0, 0.0, -1.0, 0.0, 0.0, -1.0, 0.0, 0.0, -1.0, 0.0, 0.0, -1.0, 0.0, 0.0, -1.0, 0.0, 9.36e-06, -0.9808, -0.195, -9.315e-06, -0.9808, -0.195, 0.0, -1.0, 0.0, -9.315e-06, -0.9808, -0.195, 0.0, -1.0, 0.0, 0.0, -1.0, 0.0, 0.0, -1.0, 0.0, -9.36e-06, -0.9808, 0.195, 0.0, -1.0, 0.0, -9.36e-06, -0.9808, 0.195, 9.315e-06, -0.9808, 0.195])] * 3)])
me_cube_006 = bpy.data.meshes.new('Cube.006')
me_cube_006.from_pydata([(1.0, 1.0, -1.0), (-1.0, 1.0, -1.0), (1.0, -1.0, -0.8736), (1.0, -0.8736, -1.0), (1.0, -0.963, -0.963), (1.0, -0.963, -0.963), (-1.0, -0.8736, -1.0), (-1.0, -1.0, -0.8736), (-1.0, -0.963, -0.963), (-1.0, -0.963, -0.963), (-1.0, -1.0, -0.3277), (1.0, -1.0, -0.3277), (1.0, 1.0, 1.0), (-1.0, 1.0, 1.0), (1.0, -1.0, 0.8736), (1.0, -0.8736, 1.0), (1.0, -0.963, 0.963), (1.0, -0.963, 0.963), (-1.0, -0.8736, 1.0), (-1.0, -1.0, 0.8736), (-1.0, -0.963, 0.963), (-1.0, -0.963, 0.963), (-1.0, -1.0, 0.3277), (-1.0, -1.0, 0.0), (1.0, -1.0, 0.0), (1.0, -1.0, 0.3277), (-1.0, -1.0, -0.624), (-1.0, -1.0, -0.3277), (1.0, -1.0, -0.3277), (1.0, -1.0, -0.624), (-1.0, -1.0, 0.624), (-1.0, -1.0, 0.3277), (1.0, -1.0, 0.3277), (1.0, -1.0, 0.624), (1.0, -1.0, -0.8736), (-1.0, -1.0, -0.8736), (-1.0, -1.0, -0.624), (1.0, -1.0, -0.624), (1.0, -1.0, 0.8736), (-1.0, -1.0, 0.8736), (-1.0, -1.0, 0.624), (1.0, -1.0, 0.624)], [], [(0, 3, 6), (0, 6, 1), (2, 7, 9), (2, 9, 5), (4, 8, 6), (4, 6, 3), (10, 11, 24), (10, 24, 23), (12, 13, 18), (12, 18, 15), (14, 16, 20), (14, 20, 19), (17, 15, 18), (17, 18, 21), (22, 23, 24), (22, 24, 25), (27, 26, 29), (27, 29, 28), (31, 32, 33), (31, 33, 30), (36, 35, 34), (36, 34, 37), (40, 41, 38), (40, 38, 39)])
me_cube_006.polygons.foreach_set('use_smooth', [1, 1, 1, 1, 1, 1, 0, 0, 1, 1, 1, 1, 1, 1, 0, 0, 0, 0, 0, 0, 1, 1, 1, 1])
me_cube_006.polygons.foreach_set('material_index', [0, 0, 0, 0, 0, 0, 0, 0, 0, 0, 0, 0, 0, 0, 0, 0, 1, 1, 1, 1, 2, 2, 2, 2])
me_cube_006.materials.append(mat_dirt_1_001)
me_cube_006.materials.append(mat_dirt_2_001)
me_cube_006.materials.append(mat_dirt_3_001)
me_cube_006.update()
me_cube_006.normals_split_custom_set([tuple(v) for v in zip(*[iter([0.0, 0.0, -1.0, 0.0, -0.1951, -0.9808, 0.0, -0.1951, -0.9808, 0.0, 0.0, -1.0, 0.0, -0.1951, -0.9808, 0.0, 0.0, -1.0, -9.36e-06, -0.9808, -0.1952, 9.315e-06, -0.9808, -0.1952, 0.0, -0.9239, -0.3827, -9.36e-06, -0.9808, -0.1952, 0.0, -0.9239, -0.3827, 0.0, -0.9239, -0.3827, 0.0, -0.3827, -0.9239, 0.0, -0.3827, -0.9239, 0.0, -0.1951, -0.9808, 0.0, -0.3827, -0.9239, 0.0, -0.1951, -0.9808, 0.0, -0.1951, -0.9808, 0.0, -1.0, 0.0, 0.0, -1.0, 0.0, 0.0, -1.0, 0.0, 0.0, -1.0, 0.0, 0.0, -1.0, 0.0, 0.0, -1.0, 0.0, 0.0, 0.0, 1.0, 0.0, 0.0, 1.0, 0.0, -0.1951, 0.9808, 0.0, 0.0, 1.0, 0.0, -0.1951, 0.9808, 0.0, -0.1951, 0.9808, -9.315e-06, -0.9808, 0.1952, 0.0, -0.9239, 0.3827, 0.0, -0.9239, 0.3827, -9.315e-06, -0.9808, 0.1952, 0.0, -0.9239, 0.3827, 9.36e-06, -0.9808, 0.1952, 0.0, -0.3827, 0.9239, 0.0, -0.1951, 0.9808, 0.0, -0.1951, 0.9808, 0.0, -0.3827, 0.9239, 0.0, -0.1951, 0.9808, 0.0, -0.3827, 0.9239, 0.0, -1.0, 0.0, 0.0, -1.0, 0.0, 0.0, -1.0, 0.0, 0.0, -1.0, 0.0, 0.0, -1.0, 0.0, 0.0, -1.0, 0.0, 0.0, -1.0, 0.0, 0.0, -1.0, 0.0, 0.0, -1.0, 0.0, 0.0, -1.0, 0.0, 0.0, -1.0, 0.0, 0.0, -1.0, 0.0, 0.0, -1.0, 0.0, 0.0, -1.0, 0.0, 0.0, -1.0, 0.0, 0.0, -1.0, 0.0, 0.0, -1.0, 0.0, 0.0, -1.0, 0.0, 0.0, -1.0, 0.0, 9.36e-06, -0.9808, -0.195, -9.315e-06, -0.9808, -0.195, 0.0, -1.0, 0.0, -9.315e-06, -0.9808, -0.195, 0.0, -1.0, 0.0, 0.0, -1.0, 0.0, 0.0, -1.0, 0.0, -9.36e-06, -0.9808, 0.195, 0.0, -1.0, 0.0, -9.36e-06, -0.9808, 0.195, 9.315e-06, -0.9808, 0.195])] * 3)])
me_cube_328 = bpy.data.meshes.new('Cube.328')
me_cube_328.from_pydata([(-1.0, -1.0, 1.0), (1.0, -1.0, 1.0), (-1.0, 1.0, 1.0), (1.0, 1.0, 1.0), (-1.0, -1.0, -1.0), (1.0, -1.0, -1.0), (-1.0, 1.0, -1.0), (1.0, 1.0, -1.0)], [], [(3, 2, 0), (3, 0, 1), (7, 5, 4), (7, 4, 6)])
me_cube_328.materials.append(mat_dirt_1_002)
me_cube_328.update()
me_cube_328.normals_split_custom_set([tuple(v) for v in zip(*[iter([0.0, 0.0, 1.0, 0.0, 0.0, 1.0, 0.0, 0.0, 1.0, 0.0, 0.0, 1.0, 0.0, 0.0, 1.0, 0.0, 0.0, 1.0, 0.0, 0.0, -1.0, 0.0, 0.0, -1.0, 0.0, 0.0, -1.0, 0.0, 0.0, -1.0, 0.0, 0.0, -1.0, 0.0, 0.0, -1.0])] * 3)])

# ---- objects
ob_cube_dirt_corner = bpy.data.objects.new('Cube_Dirt_Corner', me_cube_310)
ob_cube_dirt_corner_001 = bpy.data.objects.new('Cube_Dirt_Corner.001', me_cube_001)
ob_cube_dirt_corner_002 = bpy.data.objects.new('Cube_Dirt_Corner.002', me_cube_002)
ob_cube_dirt_corner_003 = bpy.data.objects.new('Cube_Dirt_Corner.003', me_cube_003)
ob_cube_dirt_side = bpy.data.objects.new('Cube_Dirt_Side', me_cube_311)
ob_cube_dirt_side_001 = bpy.data.objects.new('Cube_Dirt_Side.001', me_cube_004)
ob_cube_dirt_side_002 = bpy.data.objects.new('Cube_Dirt_Side.002', me_cube_005)
ob_cube_dirt_side_003 = bpy.data.objects.new('Cube_Dirt_Side.003', me_cube_006)
ob_cube_dirt_center = bpy.data.objects.new('Cube_Dirt_Center', me_cube_328)
ob_light = bpy.data.objects.new('Light', light_light)
ob_camera = bpy.data.objects.new('Camera', cam_camera)

# ---- transforms, parenting, visibility, modifiers, constraints
ob_cube_dirt_corner.location = (0.0, 0.0, 0.0)
ob_cube_dirt_corner.rotation_mode = 'ZXY'
ob_cube_dirt_corner_001.location = (0.0, 4.0, 0.0)
ob_cube_dirt_corner_001.rotation_mode = 'ZYX'
ob_cube_dirt_corner_001.rotation_euler = (-0.0, 0.0, -1.571)
ob_cube_dirt_corner_002.location = (4.0, 4.0, 0.0)
ob_cube_dirt_corner_002.rotation_mode = 'ZXY'
ob_cube_dirt_corner_002.rotation_euler = (-0.0, 0.0, 3.142)
ob_cube_dirt_corner_003.location = (4.0, 0.0, 0.0)
ob_cube_dirt_corner_003.rotation_mode = 'ZYX'
ob_cube_dirt_corner_003.rotation_euler = (-0.0, 0.0, 1.571)
ob_cube_dirt_side.location = (2.0, 0.0, 0.0)
ob_cube_dirt_side.rotation_mode = 'QUATERNION'
ob_cube_dirt_side.rotation_quaternion = (1.0, 0.0, 0.0, 0.0)
ob_cube_dirt_side_001.location = (0.0, 2.0, 0.0)
ob_cube_dirt_side_001.rotation_mode = 'ZYX'
ob_cube_dirt_side_001.rotation_euler = (-0.0, 0.0, -1.571)
ob_cube_dirt_side_002.location = (2.0, 4.0, 0.0)
ob_cube_dirt_side_002.rotation_mode = 'ZYX'
ob_cube_dirt_side_002.rotation_euler = (-0.0, 0.0, 3.142)
ob_cube_dirt_side_003.location = (4.0, 2.0, 0.0)
ob_cube_dirt_side_003.rotation_mode = 'ZXY'
ob_cube_dirt_side_003.rotation_euler = (-0.0, 0.0, 1.571)
ob_cube_dirt_center.location = (2.0, 2.0, 0.0)
ob_cube_dirt_center.rotation_mode = 'QUATERNION'
ob_cube_dirt_center.rotation_quaternion = (1.0, 0.0, 0.0, 0.0)
ob_light.location = (4.076, 1.005, 5.904)
ob_light.rotation_euler = (0.6503, 0.05522, 1.866)
ob_light.lock_rotations_4d = False
ob_light.empty_display_type = 'ARROWS'
ob_light.color = (0.0, 0.0, 0.0, 0.0)
ob_light.lineart.crease_threshold = 0.0
ob_camera.location = (7.359, -6.926, 4.958)
ob_camera.rotation_euler = (1.109, 0.0, 0.8149)
ob_camera.lock_rotations_4d = False
ob_camera.empty_display_type = 'ARROWS'
ob_camera.color = (0.0, 0.0, 0.0, 0.0)
ob_camera.display_type = 'WIRE'
ob_camera.lineart.crease_threshold = 0.0

# ---- collection membership
scene.collection.objects.link(ob_cube_dirt_corner)
scene.collection.objects.link(ob_cube_dirt_corner_001)
scene.collection.objects.link(ob_cube_dirt_corner_002)
scene.collection.objects.link(ob_cube_dirt_corner_003)
scene.collection.objects.link(ob_cube_dirt_side)
scene.collection.objects.link(ob_cube_dirt_side_001)
scene.collection.objects.link(ob_cube_dirt_side_002)
scene.collection.objects.link(ob_cube_dirt_side_003)
scene.collection.objects.link(ob_cube_dirt_center)
col_collection.objects.link(ob_light)
col_collection.objects.link(ob_camera)

# ---- scene / render settings (as saved in the file)
scene.camera = ob_camera
scene.frame_start = 1; scene.frame_end = 250; scene.frame_set(1)
scene.render.engine = 'BLENDER_EEVEE_NEXT'
scene.cycles.sampling_pattern = 'TABULATED_SOBOL'
scene.view_settings.view_transform = 'Filmic'
bpy.context.view_layer.update()
